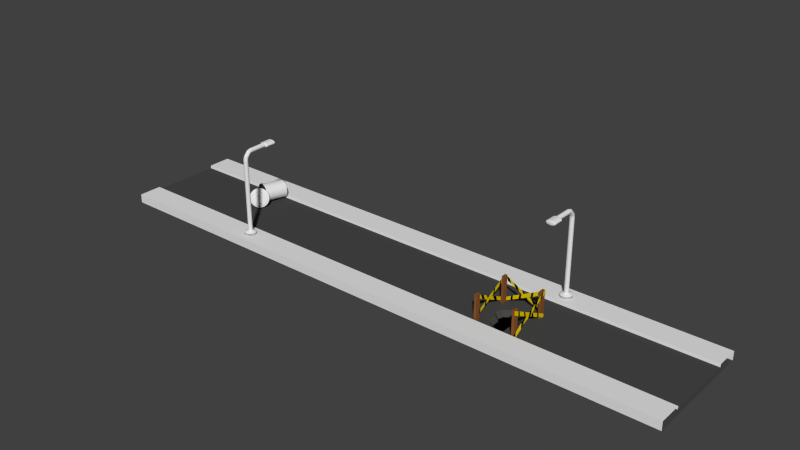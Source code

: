 # Source: ThirdTerrain.blend  (saved by Blender 2.70.0; exported with 4.5.12 LTS)
import bpy
from mathutils import Matrix  # noqa: F401  (used for matrix-valued properties, if any)

bpy.ops.wm.read_factory_settings(use_empty=True)
scene = bpy.context.scene
scene.name = 'Scene'

# ---- collections
col_collection_1 = bpy.data.collections.new('Collection 1'); scene.collection.children.link(col_collection_1)

# ---- materials (node trees are filled in below, after node groups)
mat_darkgray = bpy.data.materials.new('DarkGray')
mat_darkgray.alpha_threshold = 0.0
mat_darkgray.use_transparent_shadow = False
mat_darkgray.diffuse_color = (0.06372, 0.06372, 0.06372, 1.0)
mat_darkgray.roughness = 0.5
mat_darkgray.line_color = (0.0, 0.0, 0.0, 1.0)
mat_lightgray = bpy.data.materials.new('LightGray')
mat_lightgray.alpha_threshold = 0.0
mat_lightgray.use_transparent_shadow = False
mat_lightgray.specular_color = (0.2019, 0.2019, 0.2019)
mat_lightgray.roughness = 0.5
mat_lightgray.line_color = (0.0, 0.0, 0.0, 1.0)
mat_red = bpy.data.materials.new('Red')
mat_red.alpha_threshold = 0.0
mat_red.use_transparent_shadow = False
mat_red.diffuse_color = (0.4292, 0.006603, 0.0, 1.0)
mat_red.roughness = 0.5
mat_red.line_color = (0.0, 0.0, 0.0, 1.0)
mat_water = bpy.data.materials.new('Water')
mat_water.alpha_threshold = 0.0
mat_water.use_transparent_shadow = False
mat_water.diffuse_color = (0.01327, 0.6357, 0.8, 1.0)
mat_water.roughness = 0.5
mat_water.line_color = (0.0, 0.0, 0.0, 1.0)
mat_lightyellow = bpy.data.materials.new('LightYellow')
mat_lightyellow.alpha_threshold = 0.0
mat_lightyellow.use_transparent_shadow = False
mat_lightyellow.diffuse_color = (0.8, 0.5403, 0.07868, 1.0)
mat_lightyellow.roughness = 0.5
mat_lightyellow.line_color = (0.0, 0.0, 0.0, 1.0)
mat_blackter = bpy.data.materials.new('BlackTer')
mat_blackter.alpha_threshold = 0.0
mat_blackter.use_transparent_shadow = False
mat_blackter.diffuse_color = (0.001031, 0.0003053, 0.000943, 1.0)
mat_blackter.roughness = 0.5
mat_blackter.line_color = (0.0, 0.0, 0.0, 1.0)
mat_brownwood = bpy.data.materials.new('BrownWood')
mat_brownwood.alpha_threshold = 0.0
mat_brownwood.use_transparent_shadow = False
mat_brownwood.diffuse_color = (0.2396, 0.08718, 0.0256, 1.0)
mat_brownwood.roughness = 0.5
mat_brownwood.line_color = (0.0, 0.0, 0.0, 1.0)
mat_yellowdanger = bpy.data.materials.new('YellowDanger')
mat_yellowdanger.alpha_threshold = 0.0
mat_yellowdanger.use_transparent_shadow = False
mat_yellowdanger.diffuse_color = (0.8, 0.6, 0.0, 1.0)
mat_yellowdanger.roughness = 0.5
mat_yellowdanger.line_color = (0.0, 0.0, 0.0, 1.0)

# ---- material node trees

# ---- world
world_world = bpy.data.worlds.new('World'); scene.world = world_world
world_world.color = (0.05088, 0.05088, 0.05088)
world_world.use_sun_shadow = False
world_world.sun_shadow_jitter_overblur = 0.0
world_world.cycles.sampling_method = 'MANUAL'
world_world.cycles.sample_map_resolution = 256

# ---- meshes
me_cube = bpy.data.meshes.new('Cube')
me_cube.from_pydata([(-0.6428, 1.02, 6.611), (-0.6613, 0.4323, 6.932), (-0.6381, 1.009, 6.946), (-0.6566, 0.4206, 7.267), (-0.6329, 0.9957, 7.179), (-0.6514, 0.4076, 7.5), (-0.6273, 0.9819, 7.3), (-0.6458, 0.3939, 7.621), (-0.6216, 0.9679, 7.305), (-0.6401, 0.3799, 7.627), (-0.616, 0.9542, 7.194), (-0.6344, 0.3662, 7.516), (-0.6107, 0.9413, 6.971), (-0.6291, 0.3533, 7.293), (-0.6059, 0.9298, 6.645), (-0.6244, 0.3418, 6.966), (-0.6018, 0.92, 6.228), (-0.6203, 0.3319, 6.549), (-0.5986, 0.9123, 5.736), (-0.6171, 0.3243, 6.057), (-0.5963, 0.907, 5.188), (-0.6148, 0.319, 5.509), (-0.5952, 0.9044, 4.605), (-0.6136, 0.3164, 4.926), (-0.5951, 0.9045, 4.009), (-0.6136, 0.3165, 4.331), (-0.5961, 0.9074, 3.424), (-0.6146, 0.3194, 3.746), (-0.5983, 0.9128, 2.872), (-0.6168, 0.3248, 3.193), (-0.6014, 0.9207, 2.374), (-0.6199, 0.3327, 2.695), (-0.6054, 0.9307, 1.949), (-0.6239, 0.3427, 2.271), (-0.6101, 0.9424, 1.614), (-0.6286, 0.3544, 1.936), (-0.6154, 0.9554, 1.381), (-0.6339, 0.3673, 1.703), (-0.621, 0.9691, 1.26), (-0.6395, 0.3811, 1.581), (-0.6267, 0.9831, 1.255), (-0.6452, 0.3951, 1.576), (-0.6323, 0.9968, 1.366), (-0.6508, 0.4088, 1.687), (-0.6376, 1.01, 1.589), (-0.6561, 0.4217, 1.91), (-0.6424, 1.021, 1.915), (-0.6609, 0.4332, 2.236), (-0.6465, 1.031, 2.332), (-0.6649, 0.443, 2.654), (-0.6497, 1.039, 2.825), (-0.6682, 0.4507, 3.146), (-0.6519, 1.044, 3.373), (-0.6704, 0.456, 3.694), (-0.6531, 1.047, 3.956), (-0.6716, 0.4586, 4.277), (-0.6532, 1.046, 4.551), (-0.6716, 0.4585, 4.872), (-0.6521, 1.044, 5.136), (-0.6706, 0.4556, 5.457), (-0.65, 1.038, 5.688), (-0.6685, 0.4502, 6.009), (-0.6468, 1.03, 6.186), (-0.6653, 0.4423, 6.507), (-0.6632, 0.4342, 7.159), (-0.6581, 0.4213, 7.527), (-0.6523, 0.4071, 7.783), (-0.6462, 0.392, 7.916), (-0.6399, 0.3767, 7.922), (-0.6337, 0.3616, 7.8), (-0.6279, 0.3475, 7.555), (-0.6227, 0.3348, 7.197), (-0.6182, 0.324, 6.739), (-0.6146, 0.3156, 6.199), (-0.6122, 0.3098, 5.597), (-0.6109, 0.307, 4.958), (-0.6108, 0.3071, 4.304), (-0.612, 0.3102, 3.662), (-0.6143, 0.3162, 3.056), (-0.6178, 0.3249, 2.509), (-0.6222, 0.3358, 2.043), (-0.6273, 0.3486, 1.675), (-0.6331, 0.3629, 1.42), (-0.6392, 0.378, 1.287), (-0.6455, 0.3933, 1.281), (-0.6517, 0.4084, 1.403), (-0.6575, 0.4225, 1.647), (-0.6627, 0.4352, 2.006), (-0.6672, 0.446, 2.464), (-0.6707, 0.4544, 3.004), (-0.6732, 0.4601, 3.605), (-0.6745, 0.463, 4.245), (-0.6746, 0.4629, 4.899), (-0.6734, 0.4598, 5.541), (-0.6711, 0.4538, 6.147), (-0.6676, 0.4451, 6.693), (-0.6646, 0.3952, 7.157), (-0.6594, 0.3824, 7.525), (-0.6537, 0.3681, 7.78), (-0.6475, 0.3531, 7.913), (-0.6413, 0.3377, 7.919), (-0.6351, 0.3227, 7.797), (-0.6293, 0.3085, 7.553), (-0.624, 0.2958, 7.194), (-0.6196, 0.2851, 6.736), (-0.616, 0.2766, 6.196), (-0.6136, 0.2709, 5.595), (-0.6123, 0.268, 4.955), (-0.6122, 0.2681, 4.302), (-0.6134, 0.2713, 3.659), (-0.6157, 0.2773, 3.054), (-0.6191, 0.2859, 2.507), (-0.6235, 0.2968, 2.041), (-0.6287, 0.3097, 1.673), (-0.6345, 0.3239, 1.417), (-0.6406, 0.339, 1.284), (-0.6469, 0.3544, 1.278), (-0.653, 0.3694, 1.4), (-0.6589, 0.3835, 1.645), (-0.6641, 0.3962, 2.003), (-0.6686, 0.407, 2.461), (-0.6721, 0.4154, 3.001), (-0.6746, 0.4212, 3.603), (-0.6759, 0.4241, 4.243), (-0.6759, 0.4239, 4.896), (-0.6748, 0.4208, 5.538), (-0.6724, 0.4148, 6.144), (-0.669, 0.4062, 6.691), (1.0, 1.0, -1.0), (1.0, -1.0, -1.0), (-1.0, -1.0, -1.0), (-1.0, 1.0, -1.0), (1.0, 0.9891, 1.0), (1.0, -1.011, 1.0), (-1.001, -1.011, 1.0), (-1.001, 0.9891, 1.0), (1.0, 1.667, -1.0), (-1.0, 1.667, -1.0), (1.0, -1.667, -1.0), (-1.0, -1.667, -1.0), (1.0, -1.0, 2.0), (-1.0, -1.0, 2.0), (1.0, -1.667, 2.0), (-1.0, -1.667, 2.0), (1.0, 1.0, 2.0), (-1.0, 1.0, 2.0), (1.0, 1.667, 2.0), (-1.0, 1.667, 2.0), (0.4981, 1.142, 2.738), (0.4981, 1.142, 1.586), (0.4981, 1.142, 1.586), (0.4981, 1.142, 2.738), (0.4942, 1.145, 1.586), (0.4942, 1.145, 2.738), (0.4905, 1.154, 1.586), (0.4905, 1.154, 2.738), (0.487, 1.17, 1.586), (0.487, 1.17, 2.738), (0.484, 1.19, 1.586), (0.484, 1.19, 2.738), (0.4815, 1.216, 1.586), (0.4815, 1.216, 2.738), (0.4796, 1.245, 1.586), (0.4796, 1.245, 2.738), (0.4785, 1.276, 1.586), (0.4785, 1.276, 2.738), (0.4781, 1.308, 1.586), (0.4781, 1.308, 2.738), (0.4785, 1.341, 1.586), (0.4785, 1.341, 2.738), (0.4796, 1.372, 1.586), (0.4796, 1.372, 2.738), (0.4815, 1.401, 1.586), (0.4815, 1.401, 2.738), (0.484, 1.426, 1.586), (0.484, 1.426, 2.738), (0.487, 1.447, 1.586), (0.487, 1.447, 2.738), (0.4905, 1.462, 1.586), (0.4905, 1.462, 2.738), (0.4942, 1.472, 1.586), (0.4942, 1.472, 2.738), (0.4981, 1.475, 1.586), (0.4981, 1.475, 2.738), (0.502, 1.472, 1.586), (0.502, 1.472, 2.738), (0.5058, 1.462, 1.586), (0.5058, 1.462, 2.738), (0.5092, 1.447, 1.586), (0.5092, 1.447, 2.738), (0.5122, 1.426, 1.586), (0.5122, 1.426, 2.738), (0.5147, 1.401, 1.586), (0.5147, 1.401, 2.738), (0.5166, 1.372, 1.586), (0.5166, 1.372, 2.738), (0.5177, 1.341, 1.586), (0.5177, 1.341, 2.738), (0.5181, 1.308, 1.586), (0.5181, 1.308, 2.738), (0.5177, 1.276, 1.586), (0.5177, 1.276, 2.738), (0.5166, 1.245, 1.586), (0.5166, 1.245, 2.738), (0.5147, 1.216, 1.586), (0.5147, 1.216, 2.738), (0.5122, 1.19, 1.586), (0.5122, 1.19, 2.738), (0.5092, 1.17, 1.586), (0.5092, 1.17, 2.738), (0.5058, 1.154, 1.586), (0.5058, 1.154, 2.738), (0.502, 1.145, 1.586), (0.502, 1.145, 2.738), (0.4942, 1.145, 1.586), (0.4942, 1.145, 2.738), (0.4905, 1.154, 1.586), (0.4905, 1.154, 2.738), (0.487, 1.17, 1.586), (0.487, 1.17, 2.738), (0.484, 1.19, 1.586), (0.484, 1.19, 2.738), (0.4815, 1.216, 1.586), (0.4815, 1.216, 2.738), (0.4796, 1.245, 1.586), (0.4796, 1.245, 2.738), (0.4785, 1.276, 1.586), (0.4785, 1.276, 2.738), (0.4781, 1.308, 1.586), (0.4781, 1.308, 2.738), (0.4785, 1.341, 1.586), (0.4785, 1.341, 2.738), (0.4796, 1.372, 1.586), (0.4796, 1.372, 2.738), (0.4815, 1.401, 1.586), (0.4815, 1.401, 2.738), (0.484, 1.426, 1.586), (0.484, 1.426, 2.738), (0.487, 1.447, 1.586), (0.487, 1.447, 2.738), (0.4905, 1.462, 1.586), (0.4905, 1.462, 2.738), (0.4942, 1.472, 1.586), (0.4942, 1.472, 2.738), (0.4981, 1.475, 1.586), (0.4981, 1.475, 2.738), (0.502, 1.472, 1.586), (0.502, 1.472, 2.738), (0.5058, 1.462, 1.586), (0.5058, 1.462, 2.738), (0.5092, 1.447, 1.586), (0.5092, 1.447, 2.738), (0.5122, 1.426, 1.586), (0.5122, 1.426, 2.738), (0.5147, 1.401, 1.586), (0.5147, 1.401, 2.738), (0.5166, 1.372, 1.586), (0.5166, 1.372, 2.738), (0.5177, 1.341, 1.586), (0.5177, 1.341, 2.738), (0.5181, 1.308, 1.586), (0.5181, 1.308, 2.738), (0.5177, 1.276, 1.586), (0.5177, 1.276, 2.738), (0.5166, 1.245, 1.586), (0.5166, 1.245, 2.738), (0.5147, 1.216, 1.586), (0.5147, 1.216, 2.738), (0.5122, 1.19, 1.586), (0.5122, 1.19, 2.738), (0.5092, 1.17, 1.586), (0.5092, 1.17, 2.738), (0.5058, 1.154, 1.586), (0.5058, 1.154, 2.738), (0.502, 1.145, 1.586), (0.502, 1.145, 2.738), (0.4981, 1.247, 3.298), (0.4967, 1.248, 3.298), (0.4953, 1.252, 3.298), (0.494, 1.257, 3.298), (0.4929, 1.265, 3.298), (0.492, 1.274, 3.298), (0.4913, 1.285, 3.298), (0.4909, 1.296, 3.298), (0.4907, 1.308, 3.298), (0.4909, 1.32, 3.298), (0.4913, 1.332, 3.298), (0.492, 1.343, 3.298), (0.4929, 1.352, 3.298), (0.494, 1.359, 3.298), (0.4953, 1.365, 3.298), (0.4967, 1.369, 3.298), (0.4981, 1.37, 3.298), (0.4995, 1.369, 3.298), (0.5009, 1.365, 3.298), (0.5022, 1.359, 3.298), (0.5033, 1.352, 3.298), (0.5042, 1.343, 3.298), (0.5049, 1.332, 3.298), (0.5053, 1.32, 3.298), (0.5055, 1.308, 3.298), (0.5053, 1.296, 3.298), (0.5049, 1.285, 3.298), (0.5042, 1.274, 3.298), (0.5033, 1.265, 3.298), (0.5022, 1.257, 3.298), (0.5009, 1.252, 3.298), (0.4995, 1.248, 3.298), (0.4981, 1.247, 25.79), (0.4967, 1.248, 25.79), (0.4953, 1.252, 25.79), (0.494, 1.257, 25.79), (0.4929, 1.265, 25.79), (0.492, 1.274, 25.79), (0.4913, 1.285, 25.79), (0.4909, 1.296, 25.79), (0.4907, 1.308, 25.79), (0.4909, 1.32, 25.79), (0.4913, 1.332, 25.79), (0.492, 1.343, 25.79), (0.4929, 1.352, 25.79), (0.494, 1.359, 25.79), (0.4953, 1.365, 25.79), (0.4967, 1.369, 25.79), (0.4981, 1.37, 25.79), (0.4995, 1.369, 25.79), (0.5009, 1.365, 25.79), (0.5022, 1.359, 25.79), (0.5033, 1.352, 25.79), (0.5042, 1.343, 25.79), (0.5049, 1.332, 25.79), (0.5053, 1.32, 25.79), (0.5055, 1.308, 25.79), (0.5053, 1.296, 25.79), (0.5049, 1.285, 25.79), (0.5042, 1.274, 25.79), (0.5033, 1.265, 25.79), (0.5022, 1.257, 25.79), (0.5009, 1.252, 25.79), (0.4995, 1.248, 25.79), (0.4981, 1.248, 27.52), (0.4967, 1.249, 27.53), (0.4953, 1.253, 27.53), (0.494, 1.258, 27.55), (0.4929, 1.266, 27.57), (0.492, 1.275, 27.59), (0.4913, 1.285, 27.62), (0.4909, 1.297, 27.65), (0.4907, 1.308, 27.68), (0.4909, 1.32, 27.71), (0.4913, 1.331, 27.74), (0.492, 1.342, 27.76), (0.4929, 1.351, 27.79), (0.494, 1.358, 27.81), (0.4953, 1.364, 27.82), (0.4967, 1.367, 27.83), (0.4981, 1.368, 27.83), (0.4995, 1.367, 27.83), (0.5009, 1.364, 27.82), (0.5022, 1.358, 27.81), (0.5033, 1.351, 27.79), (0.5042, 1.342, 27.76), (0.5049, 1.331, 27.74), (0.5053, 1.32, 27.71), (0.5055, 1.308, 27.68), (0.5053, 1.297, 27.65), (0.5049, 1.285, 27.62), (0.5042, 1.275, 27.59), (0.5033, 1.266, 27.57), (0.5022, 1.258, 27.55), (0.5009, 1.253, 27.53), (0.4995, 1.249, 27.53), (0.4981, 1.244, 28.19), (0.4967, 1.245, 28.19), (0.4953, 1.248, 28.22), (0.494, 1.252, 28.27), (0.4929, 1.258, 28.33), (0.492, 1.265, 28.4), (0.4913, 1.273, 28.48), (0.4909, 1.282, 28.57), (0.4907, 1.291, 28.67), (0.4909, 1.3, 28.76), (0.4913, 1.309, 28.85), (0.492, 1.317, 28.93), (0.4929, 1.324, 29.0), (0.494, 1.33, 29.06), (0.4953, 1.334, 29.11), (0.4967, 1.337, 29.14), (0.4981, 1.337, 29.15), (0.4995, 1.337, 29.14), (0.5009, 1.334, 29.11), (0.5022, 1.33, 29.06), (0.5033, 1.324, 29.0), (0.5042, 1.317, 28.93), (0.5049, 1.309, 28.85), (0.5053, 1.3, 28.76), (0.5055, 1.291, 28.67), (0.5053, 1.282, 28.57), (0.5049, 1.273, 28.48), (0.5042, 1.265, 28.4), (0.5033, 1.258, 28.33), (0.5022, 1.252, 28.27), (0.5009, 1.248, 28.22), (0.4995, 1.245, 28.19), (0.4981, 1.176, 29.29), (0.4967, 1.177, 29.31), (0.4953, 1.178, 29.35), (0.494, 1.18, 29.41), (0.4929, 1.182, 29.5), (0.492, 1.185, 29.6), (0.4913, 1.188, 29.73), (0.4909, 1.192, 29.86), (0.4907, 1.196, 29.99), (0.4909, 1.2, 30.13), (0.4913, 1.204, 30.26), (0.492, 1.207, 30.38), (0.4929, 1.21, 30.49), (0.494, 1.213, 30.57), (0.4953, 1.215, 30.64), (0.4967, 1.216, 30.68), (0.4981, 1.216, 30.69), (0.4995, 1.216, 30.68), (0.5009, 1.215, 30.64), (0.5022, 1.213, 30.57), (0.5033, 1.21, 30.49), (0.5042, 1.207, 30.38), (0.5049, 1.204, 30.26), (0.5053, 1.2, 30.13), (0.5055, 1.196, 29.99), (0.5053, 1.192, 29.86), (0.5049, 1.188, 29.73), (0.5042, 1.185, 29.6), (0.5033, 1.182, 29.5), (0.5022, 1.18, 29.41), (0.5009, 1.178, 29.35), (0.4995, 1.177, 29.31), (0.4981, 1.122, 29.54), (0.4967, 1.122, 29.55), (0.4953, 1.122, 29.59), (0.494, 1.122, 29.66), (0.4929, 1.122, 29.75), (0.492, 1.122, 29.86), (0.4913, 1.122, 29.99), (0.4909, 1.122, 30.13), (0.4907, 1.122, 30.27), (0.4909, 1.122, 30.42), (0.4913, 1.122, 30.56), (0.492, 1.122, 30.68), (0.4929, 1.122, 30.8), (0.494, 1.122, 30.89), (0.4953, 1.122, 30.96), (0.4967, 1.122, 31.0), (0.4981, 1.122, 31.01), (0.4995, 1.122, 31.0), (0.5009, 1.122, 30.96), (0.5022, 1.122, 30.89), (0.5033, 1.122, 30.8), (0.5042, 1.122, 30.68), (0.5049, 1.122, 30.56), (0.5053, 1.122, 30.42), (0.5055, 1.122, 30.27), (0.5053, 1.122, 30.13), (0.5049, 1.122, 29.99), (0.5042, 1.122, 29.86), (0.5033, 1.122, 29.75), (0.5022, 1.122, 29.66), (0.5009, 1.122, 29.59), (0.4995, 1.122, 29.55), (0.4981, 0.6541, 29.59), (0.4967, 0.6541, 29.61), (0.4953, 0.6541, 29.65), (0.494, 0.6541, 29.72), (0.4929, 0.6541, 29.81), (0.492, 0.6541, 29.92), (0.4913, 0.6541, 30.05), (0.4909, 0.6542, 30.19), (0.4907, 0.6542, 30.33), (0.4909, 0.6542, 30.47), (0.4913, 0.6543, 30.61), (0.492, 0.6543, 30.74), (0.4929, 0.6543, 30.85), (0.494, 0.6543, 30.94), (0.4953, 0.6544, 31.01), (0.4967, 0.6544, 31.05), (0.4981, 0.6544, 31.07), (0.4995, 0.6544, 31.05), (0.5009, 0.6544, 31.01), (0.5022, 0.6543, 30.94), (0.5033, 0.6543, 30.85), (0.5042, 0.6543, 30.74), (0.5049, 0.6543, 30.61), (0.5053, 0.6542, 30.47), (0.5055, 0.6542, 30.33), (0.5053, 0.6542, 30.19), (0.5049, 0.6541, 30.05), (0.5042, 0.6541, 29.92), (0.5033, 0.6541, 29.81), (0.5022, 0.6541, 29.72), (0.5009, 0.6541, 29.65), (0.4995, 0.6541, 29.61), (0.4981, 0.6308, 29.59), (0.495, 0.6308, 29.61), (0.4921, 0.6308, 29.65), (0.4893, 0.6308, 29.72), (0.4869, 0.6309, 29.81), (0.485, 0.6309, 29.92), (0.4835, 0.6309, 30.05), (0.4826, 0.6309, 30.19), (0.4823, 0.631, 30.33), (0.4826, 0.631, 30.47), (0.4835, 0.631, 30.61), (0.485, 0.6311, 30.74), (0.4869, 0.6311, 30.85), (0.4893, 0.6311, 30.94), (0.4921, 0.6311, 31.01), (0.495, 0.6311, 31.05), (0.4981, 0.6311, 31.07), (0.5012, 0.6311, 31.05), (0.5042, 0.6311, 31.01), (0.5069, 0.6311, 30.94), (0.5093, 0.6311, 30.85), (0.5112, 0.6311, 30.74), (0.5127, 0.631, 30.61), (0.5136, 0.631, 30.47), (0.5139, 0.631, 30.33), (0.5136, 0.6309, 30.19), (0.5127, 0.6309, 30.05), (0.5112, 0.6309, 29.92), (0.5093, 0.6309, 29.81), (0.5069, 0.6308, 29.72), (0.5042, 0.6308, 29.65), (0.5012, 0.6308, 29.61), (0.4981, 0.365, 29.6), (0.495, 0.365, 29.61), (0.4921, 0.365, 29.65), (0.4893, 0.365, 29.72), (0.4869, 0.365, 29.81), (0.485, 0.365, 29.93), (0.4835, 0.3651, 30.05), (0.4826, 0.3651, 30.19), (0.4823, 0.3651, 30.34), (0.4826, 0.3652, 30.48), (0.4835, 0.3652, 30.62), (0.485, 0.3652, 30.75), (0.4869, 0.3652, 30.86), (0.4893, 0.3653, 30.95), (0.4921, 0.3653, 31.02), (0.495, 0.3653, 31.06), (0.4981, 0.3653, 31.07), (0.5012, 0.3653, 31.06), (0.5042, 0.3653, 31.02), (0.5069, 0.3653, 30.95), (0.5093, 0.3652, 30.86), (0.5112, 0.3652, 30.75), (0.5127, 0.3652, 30.62), (0.5136, 0.3652, 30.48), (0.5139, 0.3651, 30.34), (0.5136, 0.3651, 30.19), (0.5127, 0.3651, 30.05), (0.5112, 0.365, 29.93), (0.5093, 0.365, 29.81), (0.5069, 0.365, 29.72), (0.5042, 0.365, 29.65), (0.5012, 0.365, 29.61), (0.4981, 0.3476, 29.71), (0.4955, 0.3476, 29.72), (0.493, 0.3477, 29.76), (0.4907, 0.3477, 29.82), (0.4886, 0.3477, 29.89), (0.487, 0.3477, 29.99), (0.4857, 0.3477, 30.1), (0.485, 0.3478, 30.21), (0.4847, 0.3478, 30.34), (0.485, 0.3478, 30.46), (0.4857, 0.3478, 30.58), (0.487, 0.3479, 30.68), (0.4886, 0.3479, 30.78), (0.4907, 0.3479, 30.86), (0.493, 0.3479, 30.91), (0.4955, 0.3479, 30.95), (0.4981, 0.3479, 30.96), (0.5007, 0.3479, 30.95), (0.5032, 0.3479, 30.91), (0.5055, 0.3479, 30.86), (0.5076, 0.3479, 30.78), (0.5092, 0.3479, 30.68), (0.5105, 0.3478, 30.58), (0.5112, 0.3478, 30.46), (0.5115, 0.3478, 30.34), (0.5112, 0.3478, 30.21), (0.5105, 0.3477, 30.1), (0.5092, 0.3477, 29.99), (0.5076, 0.3477, 29.89), (0.5055, 0.3477, 29.82), (0.5032, 0.3477, 29.76), (0.5007, 0.3476, 29.72), (0.4981, 0.3376, 30.25), (0.4977, 0.3376, 30.25), (0.4974, 0.3376, 30.26), (0.4971, 0.3376, 30.26), (0.4968, 0.3376, 30.28), (0.4966, 0.3376, 30.29), (0.4964, 0.3376, 30.3), (0.4963, 0.3376, 30.32), (0.4962, 0.3376, 30.34), (0.4963, 0.3376, 30.35), (0.4964, 0.3376, 30.37), (0.4966, 0.3376, 30.39), (0.4968, 0.3376, 30.4), (0.4971, 0.3377, 30.41), (0.4974, 0.3377, 30.42), (0.4977, 0.3377, 30.42), (0.4981, 0.3377, 30.42), (0.4985, 0.3377, 30.42), (0.4988, 0.3377, 30.42), (0.4991, 0.3377, 30.41), (0.4994, 0.3376, 30.4), (0.4997, 0.3376, 30.39), (0.4998, 0.3376, 30.37), (0.4999, 0.3376, 30.35), (0.5, 0.3376, 30.34), (0.4999, 0.3376, 30.32), (0.4998, 0.3376, 30.3), (0.4997, 0.3376, 30.29), (0.4994, 0.3376, 30.28), (0.4991, 0.3376, 30.26), (0.4988, 0.3376, 30.26), (0.4985, 0.3376, 30.25), (0.4999, 0.5029, 28.98), (0.5018, 0.507, 29.03), (0.5035, 0.5107, 29.13), (0.5051, 0.514, 29.26), (0.5063, 0.5167, 29.41), (0.5072, 0.5187, 29.59), (0.5078, 0.5199, 29.78), (0.4998, 0.507, 28.98), (0.5016, 0.5149, 29.03), (0.5032, 0.5223, 29.13), (0.5047, 0.5288, 29.26), (0.5058, 0.5341, 29.41), (0.5067, 0.538, 29.59), (0.5072, 0.5404, 29.78), (0.4996, 0.5107, 28.98), (0.5012, 0.5223, 29.03), (0.5027, 0.533, 29.13), (0.504, 0.5424, 29.26), (0.505, 0.5501, 29.41), (0.5058, 0.5558, 29.59), (0.5063, 0.5593, 29.78), (0.4994, 0.514, 28.98), (0.5007, 0.5288, 29.03), (0.502, 0.5424, 29.13), (0.5031, 0.5543, 29.26), (0.504, 0.5641, 29.41), (0.5047, 0.5713, 29.59), (0.5051, 0.5758, 29.78), (0.4991, 0.5167, 28.98), (0.5002, 0.5341, 29.03), (0.5011, 0.5501, 29.13), (0.502, 0.5641, 29.26), (0.5027, 0.5756, 29.41), (0.5032, 0.5841, 29.59), (0.5035, 0.5894, 29.78), (0.4987, 0.5187, 28.98), (0.4995, 0.538, 29.03), (0.5002, 0.5558, 29.13), (0.5007, 0.5713, 29.26), (0.5012, 0.5841, 29.41), (0.5016, 0.5936, 29.59), (0.5018, 0.5995, 29.78), (0.4984, 0.5199, 28.98), (0.4987, 0.5404, 29.03), (0.4991, 0.5593, 29.13), (0.4994, 0.5758, 29.26), (0.4996, 0.5894, 29.41), (0.4998, 0.5995, 29.59), (0.4999, 0.6057, 29.78), (0.498, 0.5204, 28.98), (0.498, 0.5412, 29.03), (0.498, 0.5605, 29.13), (0.498, 0.5773, 29.26), (0.498, 0.5912, 29.41), (0.498, 0.6015, 29.59), (0.498, 0.6078, 29.78), (0.4976, 0.5199, 28.98), (0.4972, 0.5404, 29.03), (0.4969, 0.5593, 29.13), (0.4966, 0.5758, 29.26), (0.4963, 0.5894, 29.41), (0.4961, 0.5995, 29.59), (0.496, 0.6057, 29.78), (0.4972, 0.5187, 28.98), (0.4965, 0.538, 29.03), (0.4958, 0.5558, 29.13), (0.4952, 0.5713, 29.26), (0.4947, 0.5841, 29.41), (0.4944, 0.5936, 29.59), (0.4941, 0.5995, 29.78), (0.498, 0.4986, 28.96), (0.4969, 0.5167, 28.98), (0.4958, 0.5341, 29.03), (0.4948, 0.5501, 29.13), (0.494, 0.5641, 29.26), (0.4933, 0.5756, 29.41), (0.4927, 0.5841, 29.59), (0.4924, 0.5894, 29.78), (0.4966, 0.514, 28.98), (0.4952, 0.5288, 29.03), (0.494, 0.5424, 29.13), (0.4929, 0.5543, 29.26), (0.492, 0.5641, 29.41), (0.4913, 0.5713, 29.59), (0.4909, 0.5758, 29.78), (0.4963, 0.5107, 28.98), (0.4947, 0.5223, 29.03), (0.4933, 0.533, 29.13), (0.492, 0.5424, 29.26), (0.4909, 0.5501, 29.41), (0.4901, 0.5558, 29.59), (0.4897, 0.5593, 29.78), (0.4961, 0.507, 28.98), (0.4944, 0.5149, 29.03), (0.4927, 0.5223, 29.13), (0.4913, 0.5288, 29.26), (0.4901, 0.5341, 29.41), (0.4893, 0.538, 29.59), (0.4887, 0.5404, 29.78), (0.496, 0.5029, 28.98), (0.4941, 0.507, 29.03), (0.4924, 0.5107, 29.13), (0.4909, 0.514, 29.26), (0.4897, 0.5167, 29.41), (0.4887, 0.5187, 29.59), (0.4882, 0.5199, 29.78), (0.496, 0.4986, 28.98), (0.4941, 0.4986, 29.03), (0.4923, 0.4986, 29.13), (0.4908, 0.4986, 29.26), (0.4895, 0.4986, 29.41), (0.4885, 0.4986, 29.59), (0.488, 0.4986, 29.78), (0.496, 0.4944, 28.98), (0.4941, 0.4903, 29.03), (0.4924, 0.4866, 29.13), (0.4909, 0.4833, 29.26), (0.4897, 0.4806, 29.41), (0.4887, 0.4786, 29.59), (0.4882, 0.4774, 29.78), (0.4961, 0.4903, 28.98), (0.4944, 0.4824, 29.03), (0.4927, 0.475, 29.13), (0.4913, 0.4685, 29.26), (0.4901, 0.4632, 29.41), (0.4893, 0.4593, 29.59), (0.4887, 0.4569, 29.78), (0.4963, 0.4866, 28.98), (0.4947, 0.475, 29.03), (0.4933, 0.4643, 29.13), (0.492, 0.4549, 29.26), (0.4909, 0.4472, 29.41), (0.4901, 0.4415, 29.59), (0.4897, 0.438, 29.78), (0.4966, 0.4833, 28.98), (0.4952, 0.4685, 29.03), (0.494, 0.4549, 29.13), (0.4929, 0.443, 29.26), (0.492, 0.4332, 29.41), (0.4913, 0.4259, 29.59), (0.4909, 0.4215, 29.78), (0.4969, 0.4806, 28.98), (0.4958, 0.4632, 29.03), (0.4948, 0.4472, 29.13), (0.494, 0.4332, 29.26), (0.4933, 0.4217, 29.41), (0.4927, 0.4132, 29.59), (0.4924, 0.4079, 29.78), (0.4972, 0.4786, 28.98), (0.4965, 0.4593, 29.03), (0.4958, 0.4415, 29.13), (0.4952, 0.4259, 29.26), (0.4947, 0.4132, 29.41), (0.4944, 0.4037, 29.59), (0.4941, 0.3978, 29.78), (0.4976, 0.4774, 28.98), (0.4972, 0.4569, 29.03), (0.4969, 0.438, 29.13), (0.4966, 0.4215, 29.26), (0.4963, 0.4079, 29.41), (0.4961, 0.3978, 29.59), (0.496, 0.3916, 29.78), (0.498, 0.4769, 28.98), (0.498, 0.4561, 29.03), (0.498, 0.4368, 29.13), (0.498, 0.42, 29.26), (0.498, 0.4061, 29.41), (0.498, 0.3958, 29.59), (0.498, 0.3895, 29.78), (0.4984, 0.4774, 28.98), (0.4987, 0.4569, 29.03), (0.4991, 0.438, 29.13), (0.4994, 0.4215, 29.26), (0.4996, 0.4079, 29.41), (0.4998, 0.3978, 29.59), (0.4999, 0.3916, 29.78), (0.4987, 0.4786, 28.98), (0.4995, 0.4593, 29.03), (0.5002, 0.4415, 29.13), (0.5007, 0.4259, 29.26), (0.5012, 0.4132, 29.41), (0.5016, 0.4037, 29.59), (0.5018, 0.3978, 29.78), (0.4991, 0.4806, 28.98), (0.5002, 0.4632, 29.03), (0.5011, 0.4472, 29.13), (0.502, 0.4332, 29.26), (0.5027, 0.4217, 29.41), (0.5032, 0.4132, 29.59), (0.5035, 0.4079, 29.78), (0.4994, 0.4833, 28.98), (0.5007, 0.4685, 29.03), (0.502, 0.4549, 29.13), (0.5031, 0.443, 29.26), (0.504, 0.4332, 29.41), (0.5047, 0.4259, 29.59), (0.5051, 0.4215, 29.78), (0.4996, 0.4866, 28.98), (0.5012, 0.475, 29.03), (0.5027, 0.4643, 29.13), (0.504, 0.4549, 29.26), (0.505, 0.4472, 29.41), (0.5058, 0.4415, 29.59), (0.5063, 0.438, 29.78), (0.4998, 0.4903, 28.98), (0.5016, 0.4824, 29.03), (0.5032, 0.475, 29.13), (0.5047, 0.4685, 29.26), (0.5058, 0.4632, 29.41), (0.5067, 0.4593, 29.59), (0.5072, 0.4569, 29.78), (0.4999, 0.4944, 28.98), (0.5018, 0.4903, 29.03), (0.5035, 0.4866, 29.13), (0.5051, 0.4833, 29.26), (0.5063, 0.4806, 29.41), (0.5072, 0.4786, 29.59), (0.5078, 0.4774, 29.78), (0.5, 0.4986, 28.98), (0.5019, 0.4986, 29.03), (0.5037, 0.4986, 29.13), (0.5052, 0.4987, 29.26), (0.5065, 0.4987, 29.41), (0.5074, 0.4987, 29.59), (0.508, 0.4987, 29.78), (-0.4952, -0.6566, 31.05), (-0.4966, -1.178, 29.29), (-0.498, -1.247, 28.19), (-0.4994, -1.25, 28.22), (-0.5007, -1.254, 28.27), (-0.5018, -1.26, 28.33), (-0.5027, -1.267, 28.4), (-0.5034, -1.275, 28.48), (-0.5038, -1.284, 28.57), (-0.4966, -1.246, 28.19), (-0.498, -1.252, 27.53), (-0.4994, -1.255, 27.53), (-0.5007, -1.261, 27.55), (-0.5018, -1.268, 27.57), (-0.5027, -1.277, 27.59), (-0.5034, -1.288, 27.62), (-0.4938, -0.6565, 31.01), (-0.4925, -0.6565, 30.94), (-0.504, -1.293, 28.67), (-0.5038, -1.302, 28.76), (-0.5034, -1.311, 28.85), (-0.5027, -1.319, 28.93), (-0.5018, -1.326, 29.0), (-0.5007, -1.332, 29.06), (-0.4994, -1.336, 29.11), (-0.498, -1.339, 29.14), (-0.5038, -1.299, 27.65), (-0.504, -1.311, 27.68), (-0.5038, -1.322, 27.71), (-0.5034, -1.334, 27.74), (-0.5027, -1.344, 27.76), (-0.5018, -1.353, 27.79), (-0.5007, -1.361, 27.81), (-0.4914, -0.6565, 30.85), (-0.4905, -0.6565, 30.74), (-0.4966, -1.34, 29.15), (-0.4951, -1.339, 29.14), (-0.4938, -1.336, 29.11), (-0.4925, -1.332, 29.06), (-0.4914, -1.326, 29.0), (-0.4905, -1.319, 28.93), (-0.4898, -1.311, 28.85), (-0.4893, -1.302, 28.76), (-0.4994, -1.366, 27.82), (-0.498, -1.37, 27.83), (-0.4966, -1.371, 27.83), (-0.4951, -1.37, 27.83), (-0.4938, -1.366, 27.82), (-0.4925, -1.361, 27.81), (-0.4914, -1.353, 27.79), (-0.4898, -0.6565, 30.61), (-0.4893, -0.6564, 30.47), (-0.4892, -1.293, 28.67), (-0.4893, -1.284, 28.57), (-0.4898, -1.275, 28.48), (-0.4905, -1.267, 28.4), (-0.4914, -1.26, 28.33), (-0.4925, -1.254, 28.27), (-0.4938, -1.25, 28.22), (-0.4951, -1.247, 28.19), (-0.4905, -1.344, 27.76), (-0.4898, -1.334, 27.74), (-0.4893, -1.322, 27.71), (-0.4892, -1.311, 27.68), (-0.4893, -1.299, 27.65), (-0.4898, -1.288, 27.62), (-0.4905, -1.277, 27.59), (-0.4892, -0.6564, 30.33), (-0.4893, -0.6564, 30.19), (-0.4914, -1.268, 27.57), (-0.4925, -1.261, 27.55), (-0.4938, -1.255, 27.53), (-0.4951, -1.252, 27.53), (-0.4966, -1.25, 27.52), (-0.498, -1.25, 25.79), (-0.4994, -1.254, 25.79), (-0.4898, -0.6563, 30.05), (-0.4905, -0.6563, 29.92), (-0.5007, -1.259, 25.79), (-0.5018, -1.267, 25.79), (-0.5027, -1.276, 25.79), (-0.5034, -1.287, 25.79), (-0.5038, -1.299, 25.79), (-0.504, -1.311, 25.79), (-0.5038, -1.323, 25.79), (-0.4914, -0.6563, 29.81), (-0.4925, -0.6563, 29.72), (-0.5034, -1.334, 25.79), (-0.5027, -1.345, 25.79), (-0.5018, -1.354, 25.79), (-0.5007, -1.362, 25.79), (-0.4994, -1.367, 25.79), (-0.498, -1.371, 25.79), (-0.4966, -1.372, 25.79), (-0.4938, -0.6563, 29.65), (-0.4952, -0.6563, 29.61), (-0.4951, -1.371, 25.79), (-0.4938, -1.367, 25.79), (-0.4925, -1.362, 25.79), (-0.4914, -1.354, 25.79), (-0.4905, -1.345, 25.79), (-0.4898, -1.334, 25.79), (-0.4893, -1.323, 25.79), (-0.4966, -0.6562, 29.59), (-0.498, -1.124, 29.55), (-0.4892, -1.311, 25.79), (-0.4893, -1.299, 25.79), (-0.4898, -1.287, 25.79), (-0.4905, -1.276, 25.79), (-0.4914, -1.267, 25.79), (-0.4925, -1.259, 25.79), (-0.4938, -1.254, 25.79), (-0.4994, -1.124, 29.59), (-0.5007, -1.124, 29.66), (-0.4951, -1.25, 25.79), (-0.4966, -1.249, 25.79), (-0.498, -1.25, 3.298), (-0.4994, -1.254, 3.298), (-0.5007, -1.259, 3.298), (-0.5018, -1.267, 3.298), (-0.5027, -1.276, 3.298), (-0.5018, -1.124, 29.75), (-0.5027, -1.124, 29.86), (-0.5034, -1.287, 3.298), (-0.5038, -1.299, 3.298), (-0.504, -1.311, 3.298), (-0.5038, -1.323, 3.298), (-0.5034, -1.334, 3.298), (-0.5027, -1.345, 3.298), (-0.5018, -1.354, 3.298), (-0.5034, -1.124, 29.99), (-0.5038, -1.124, 30.13), (-0.5007, -1.362, 3.298), (-0.4994, -1.367, 3.298), (-0.498, -1.371, 3.298), (-0.4966, -1.372, 3.298), (-0.4951, -1.371, 3.298), (-0.4938, -1.367, 3.298), (-0.4925, -1.362, 3.298), (-0.504, -1.124, 30.27), (-0.5038, -1.124, 30.42), (-0.4914, -1.354, 3.298), (-0.4905, -1.345, 3.298), (-0.4898, -1.334, 3.298), (-0.4893, -1.323, 3.298), (-0.4892, -1.311, 3.298), (-0.4893, -1.299, 3.298), (-0.4898, -1.287, 3.298), (-0.5034, -1.124, 30.56), (-0.5027, -1.124, 30.68), (-0.4905, -1.276, 3.298), (-0.4914, -1.267, 3.298), (-0.4925, -1.259, 3.298), (-0.4938, -1.254, 3.298), (-0.4951, -1.25, 3.298), (-0.4966, -1.249, 3.298), (-0.5005, -1.147, 2.738), (-0.5018, -1.124, 30.8), (-0.5007, -1.124, 30.89), (-0.5005, -1.147, 1.586), (-0.5042, -1.157, 2.738), (-0.5042, -1.157, 1.586), (-0.5077, -1.172, 2.738), (-0.5077, -1.172, 1.586), (-0.5107, -1.193, 2.738), (-0.5107, -1.193, 1.586), (-0.4994, -1.124, 30.96), (-0.498, -1.124, 31.0), (-0.5132, -1.218, 2.738), (-0.5132, -1.218, 1.586), (-0.5151, -1.247, 2.738), (-0.5151, -1.247, 1.586), (-0.5162, -1.278, 2.738), (-0.5162, -1.278, 1.586), (-0.5166, -1.311, 2.738), (-0.4966, -1.124, 31.01), (-0.4951, -1.124, 31.0), (-0.5166, -1.311, 1.586), (-0.5162, -1.343, 2.738), (-0.5162, -1.343, 1.586), (-0.5151, -1.374, 2.738), (-0.5151, -1.374, 1.586), (-0.5132, -1.403, 2.738), (-0.5132, -1.403, 1.586), (-0.4938, -1.124, 30.96), (-0.4925, -1.124, 30.89), (-0.5107, -1.428, 2.738), (-0.5107, -1.428, 1.586), (-0.5077, -1.449, 2.738), (-0.5077, -1.449, 1.586), (-0.5042, -1.465, 2.738), (-0.5042, -1.465, 1.586), (-0.5005, -1.474, 2.738), (-0.4914, -1.124, 30.8), (-0.4905, -1.124, 30.68), (-0.5005, -1.474, 1.586), (-0.4966, -1.477, 2.738), (-0.4966, -1.477, 1.586), (-0.4927, -1.474, 2.738), (-0.4927, -1.474, 1.586), (-0.4889, -1.465, 2.738), (-0.4889, -1.465, 1.586), (-0.4898, -1.124, 30.56), (-0.4893, -1.124, 30.42), (-0.4855, -1.449, 2.738), (-0.4855, -1.449, 1.586), (-0.4824, -1.428, 2.738), (-0.4824, -1.428, 1.586), (-0.48, -1.403, 2.738), (-0.48, -1.403, 1.586), (-0.4781, -1.374, 2.738), (-0.4892, -1.124, 30.27), (-0.4893, -1.124, 30.13), (-0.4781, -1.374, 1.586), (-0.477, -1.343, 2.738), (-0.477, -1.343, 1.586), (-0.4766, -1.311, 2.738), (-0.4766, -1.311, 1.586), (-0.477, -1.278, 2.738), (-0.477, -1.278, 1.586), (-0.4898, -1.124, 29.99), (-0.4905, -1.124, 29.86), (-0.4781, -1.247, 2.738), (-0.4781, -1.247, 1.586), (-0.48, -1.218, 2.738), (-0.48, -1.218, 1.586), (-0.4824, -1.193, 2.738), (-0.4824, -1.193, 1.586), (-0.4855, -1.172, 2.738), (-0.4855, -1.172, 1.586), (-0.4914, -1.124, 29.75), (-0.4889, -1.157, 2.738), (-0.4889, -1.157, 1.586), (-0.4927, -1.147, 2.738), (-0.4927, -1.147, 1.586), (-0.5005, -1.147, 2.738), (-0.5005, -1.147, 1.586), (-0.5042, -1.157, 2.738), (-0.4925, -1.124, 29.66), (-0.4938, -1.124, 29.59), (-0.5042, -1.157, 1.586), (-0.5077, -1.172, 2.738), (-0.5077, -1.172, 1.586), (-0.5107, -1.193, 2.738), (-0.5107, -1.193, 1.586), (-0.5132, -1.218, 2.738), (-0.5132, -1.218, 1.586), (-0.4951, -1.124, 29.55), (-0.4966, -1.124, 29.54), (-0.5151, -1.247, 2.738), (-0.5151, -1.247, 1.586), (-0.5162, -1.278, 2.738), (-0.5162, -1.278, 1.586), (-0.5166, -1.311, 2.738), (-0.5166, -1.311, 1.586), (-0.5162, -1.343, 2.738), (-0.498, -1.179, 29.31), (-0.4994, -1.18, 29.35), (-0.5162, -1.343, 1.586), (-0.5151, -1.374, 2.738), (-0.5151, -1.374, 1.586), (-0.5132, -1.403, 2.738), (-0.5132, -1.403, 1.586), (-0.5107, -1.428, 2.738), (-0.5107, -1.428, 1.586), (-0.5007, -1.182, 29.41), (-0.5018, -1.184, 29.5), (-0.5077, -1.449, 2.738), (-0.5077, -1.449, 1.586), (-0.5042, -1.465, 2.738), (-0.5042, -1.465, 1.586), (-0.5005, -1.474, 2.738), (-0.5005, -1.474, 1.586), (-0.4966, -1.477, 2.738), (-0.5027, -1.187, 29.6), (-0.5034, -1.191, 29.73), (-0.4966, -1.477, 1.586), (-0.4927, -1.474, 2.738), (-0.4927, -1.474, 1.586), (-0.4889, -1.465, 2.738), (-0.4889, -1.465, 1.586), (-0.4855, -1.449, 2.738), (-0.4855, -1.449, 1.586), (-0.5038, -1.194, 29.86), (-0.504, -1.198, 29.99), (-0.4824, -1.428, 2.738), (-0.4824, -1.428, 1.586), (-0.48, -1.403, 2.738), (-0.48, -1.403, 1.586), (-0.4781, -1.374, 2.738), (-0.4781, -1.374, 1.586), (-0.477, -1.343, 2.738), (-0.5038, -1.202, 30.13), (-0.5034, -1.206, 30.26), (-0.477, -1.343, 1.586), (-0.4766, -1.311, 2.738), (-0.4766, -1.311, 1.586), (-0.477, -1.278, 2.738), (-0.477, -1.278, 1.586), (-0.4781, -1.247, 2.738), (-0.4781, -1.247, 1.586), (-0.5027, -1.209, 30.38), (-0.48, -1.218, 2.738), (-0.48, -1.218, 1.586), (-0.4824, -1.193, 2.738), (-0.4824, -1.193, 1.586), (-0.4855, -1.172, 2.738), (-0.4855, -1.172, 1.586), (-0.4889, -1.157, 2.738), (-0.5018, -1.212, 30.49), (-0.5007, -1.215, 30.57), (-0.4889, -1.157, 1.586), (-0.4927, -1.147, 2.738), (-0.4927, -1.147, 1.586), (-0.4966, -1.144, 2.738), (-0.4966, -1.144, 1.586), (-0.4966, -1.144, 1.586), (-0.4966, -1.144, 2.738), (-0.4994, -1.217, 30.64), (-0.498, -1.218, 30.68), (-0.4966, -1.218, 30.69), (-0.4951, -1.218, 30.68), (-0.4938, -1.217, 30.64), (-0.4925, -1.215, 30.57), (-0.4914, -1.212, 30.49), (-0.4905, -1.209, 30.38), (-0.4898, -1.206, 30.26), (-0.4893, -1.202, 30.13), (-0.4892, -1.198, 29.99), (-0.4893, -1.194, 29.86), (-0.4898, -1.191, 29.73), (-0.4905, -1.187, 29.6), (-0.4914, -1.184, 29.5), (-0.4925, -1.182, 29.41), (-0.4938, -1.18, 29.35), (-0.4951, -1.179, 29.31), (-0.4966, -0.6566, 31.07), (-0.498, -0.6566, 31.05), (-0.4994, -0.6565, 31.01), (-0.5007, -0.6565, 30.94), (-0.5018, -0.6565, 30.85), (-0.5027, -0.6565, 30.74), (-0.5034, -0.6565, 30.61), (-0.5038, -0.6564, 30.47), (-0.504, -0.6564, 30.33), (-0.5038, -0.6564, 30.19), (-0.5034, -0.6563, 30.05), (-0.5027, -0.6563, 29.92), (-0.5018, -0.6563, 29.81), (-0.5007, -0.6563, 29.72), (-0.4994, -0.6563, 29.65), (-0.498, -0.6562, 29.61), (-0.4966, -0.633, 29.59), (-0.4935, -0.633, 29.61), (-0.4905, -0.633, 29.65), (-0.4878, -0.633, 29.72), (-0.4854, -0.6331, 29.81), (-0.4835, -0.6331, 29.92), (-0.482, -0.6331, 30.05), (-0.4811, -0.6331, 30.19), (-0.4808, -0.6332, 30.33), (-0.4811, -0.6332, 30.47), (-0.482, -0.6332, 30.61), (-0.4835, -0.6333, 30.74), (-0.4854, -0.6333, 30.85), (-0.4878, -0.6333, 30.94), (-0.4905, -0.6333, 31.01), (-0.4935, -0.6333, 31.05), (-0.4966, -0.6333, 31.07), (-0.4997, -0.6333, 31.05), (-0.5026, -0.6333, 31.01), (-0.5054, -0.6333, 30.94), (-0.5078, -0.6333, 30.85), (-0.5097, -0.6333, 30.74), (-0.5112, -0.6332, 30.61), (-0.5121, -0.6332, 30.47), (-0.5124, -0.6332, 30.33), (-0.5121, -0.6331, 30.19), (-0.5112, -0.6331, 30.05), (-0.5097, -0.6331, 29.92), (-0.5078, -0.6331, 29.81), (-0.5054, -0.633, 29.72), (-0.5026, -0.633, 29.65), (-0.4997, -0.633, 29.61), (-0.4966, -0.3672, 29.6), (-0.4935, -0.3672, 29.61), (-0.4905, -0.3672, 29.65), (-0.4878, -0.3672, 29.72), (-0.4854, -0.3672, 29.81), (-0.4835, -0.3672, 29.93), (-0.482, -0.3673, 30.05), (-0.4811, -0.3673, 30.19), (-0.4808, -0.3673, 30.34), (-0.4811, -0.3674, 30.48), (-0.482, -0.3674, 30.62), (-0.4835, -0.3674, 30.75), (-0.4854, -0.3674, 30.86), (-0.4878, -0.3675, 30.95), (-0.4905, -0.3675, 31.02), (-0.4935, -0.3675, 31.06), (-0.4966, -0.3675, 31.07), (-0.4997, -0.3675, 31.06), (-0.5026, -0.3675, 31.02), (-0.5054, -0.3675, 30.95), (-0.5078, -0.3674, 30.86), (-0.5097, -0.3674, 30.75), (-0.5112, -0.3674, 30.62), (-0.5121, -0.3674, 30.48), (-0.5124, -0.3673, 30.34), (-0.5121, -0.3673, 30.19), (-0.5112, -0.3673, 30.05), (-0.5097, -0.3672, 29.93), (-0.5078, -0.3672, 29.81), (-0.5054, -0.3672, 29.72), (-0.5026, -0.3672, 29.65), (-0.4997, -0.3672, 29.61), (-0.4966, -0.3498, 29.71), (-0.494, -0.3498, 29.72), (-0.4915, -0.3499, 29.76), (-0.4892, -0.3499, 29.82), (-0.4871, -0.3499, 29.89), (-0.4855, -0.3499, 29.99), (-0.4842, -0.3499, 30.1), (-0.4835, -0.3499, 30.21), (-0.4832, -0.35, 30.34), (-0.4835, -0.35, 30.46), (-0.4842, -0.35, 30.58), (-0.4855, -0.35, 30.68), (-0.4871, -0.3501, 30.78), (-0.4892, -0.3501, 30.86), (-0.4915, -0.3501, 30.91), (-0.494, -0.3501, 30.95), (-0.4966, -0.3501, 30.96), (-0.4992, -0.3501, 30.95), (-0.5017, -0.3501, 30.91), (-0.504, -0.3501, 30.86), (-0.5061, -0.3501, 30.78), (-0.5077, -0.35, 30.68), (-0.509, -0.35, 30.58), (-0.5097, -0.35, 30.46), (-0.51, -0.35, 30.34), (-0.5097, -0.3499, 30.21), (-0.509, -0.3499, 30.1), (-0.5077, -0.3499, 29.99), (-0.5061, -0.3499, 29.89), (-0.504, -0.3499, 29.82), (-0.5017, -0.3499, 29.76), (-0.4992, -0.3498, 29.72), (-0.4966, -0.3398, 30.25), (-0.4962, -0.3398, 30.25), (-0.4959, -0.3398, 30.26), (-0.4956, -0.3398, 30.26), (-0.4953, -0.3398, 30.28), (-0.495, -0.3398, 30.29), (-0.4949, -0.3398, 30.3), (-0.4948, -0.3398, 30.32), (-0.4947, -0.3398, 30.34), (-0.4948, -0.3398, 30.35), (-0.4949, -0.3398, 30.37), (-0.495, -0.3398, 30.39), (-0.4953, -0.3398, 30.4), (-0.4956, -0.3398, 30.41), (-0.4959, -0.3398, 30.42), (-0.4962, -0.3398, 30.42), (-0.4966, -0.3398, 30.42), (-0.497, -0.3398, 30.42), (-0.4973, -0.3398, 30.42), (-0.4976, -0.3398, 30.41), (-0.4979, -0.3398, 30.4), (-0.4981, -0.3398, 30.39), (-0.4983, -0.3398, 30.37), (-0.4984, -0.3398, 30.35), (-0.4984, -0.3398, 30.34), (-0.4984, -0.3398, 30.32), (-0.4983, -0.3398, 30.3), (-0.4981, -0.3398, 30.29), (-0.4979, -0.3398, 30.28), (-0.4976, -0.3398, 30.26), (-0.4973, -0.3398, 30.26), (-0.497, -0.3398, 30.25), (-0.4984, -0.5051, 28.98), (-0.5003, -0.5092, 29.03), (-0.502, -0.5129, 29.13), (-0.5035, -0.5162, 29.26), (-0.5048, -0.5189, 29.41), (-0.5057, -0.5209, 29.59), (-0.5063, -0.5221, 29.78), (-0.4983, -0.5092, 28.98), (-0.5001, -0.5171, 29.03), (-0.5017, -0.5245, 29.13), (-0.5031, -0.531, 29.26), (-0.5043, -0.5363, 29.41), (-0.5052, -0.5402, 29.59), (-0.5057, -0.5426, 29.78), (-0.4981, -0.5129, 28.98), (-0.4997, -0.5245, 29.03), (-0.5012, -0.5352, 29.13), (-0.5025, -0.5446, 29.26), (-0.5035, -0.5523, 29.41), (-0.5043, -0.558, 29.59), (-0.5048, -0.5615, 29.78), (-0.4979, -0.5162, 28.98), (-0.4992, -0.531, 29.03), (-0.5005, -0.5446, 29.13), (-0.5016, -0.5565, 29.26), (-0.5025, -0.5663, 29.41), (-0.5031, -0.5735, 29.59), (-0.5035, -0.578, 29.78), (-0.4976, -0.5189, 28.98), (-0.4986, -0.5363, 29.03), (-0.4996, -0.5523, 29.13), (-0.5005, -0.5663, 29.26), (-0.5012, -0.5778, 29.41), (-0.5017, -0.5863, 29.59), (-0.502, -0.5916, 29.78), (-0.4972, -0.5209, 28.98), (-0.498, -0.5402, 29.03), (-0.4986, -0.558, 29.13), (-0.4992, -0.5735, 29.26), (-0.4997, -0.5863, 29.41), (-0.5001, -0.5958, 29.59), (-0.5003, -0.6017, 29.78), (-0.4969, -0.5221, 28.98), (-0.4972, -0.5426, 29.03), (-0.4976, -0.5615, 29.13), (-0.4979, -0.578, 29.26), (-0.4981, -0.5916, 29.41), (-0.4983, -0.6017, 29.59), (-0.4984, -0.6079, 29.78), (-0.4965, -0.5226, 28.98), (-0.4965, -0.5434, 29.03), (-0.4965, -0.5627, 29.13), (-0.4965, -0.5795, 29.26), (-0.4965, -0.5934, 29.41), (-0.4965, -0.6037, 29.59), (-0.4965, -0.61, 29.78), (-0.4961, -0.5221, 28.98), (-0.4957, -0.5426, 29.03), (-0.4954, -0.5615, 29.13), (-0.4951, -0.578, 29.26), (-0.4948, -0.5916, 29.41), (-0.4946, -0.6017, 29.59), (-0.4945, -0.6079, 29.78), (-0.4957, -0.5209, 28.98), (-0.495, -0.5402, 29.03), (-0.4943, -0.558, 29.13), (-0.4937, -0.5735, 29.26), (-0.4932, -0.5863, 29.41), (-0.4929, -0.5958, 29.59), (-0.4926, -0.6017, 29.78), (-0.4965, -0.5008, 28.96), (-0.4954, -0.5189, 28.98), (-0.4943, -0.5363, 29.03), (-0.4933, -0.5523, 29.13), (-0.4925, -0.5663, 29.26), (-0.4917, -0.5778, 29.41), (-0.4912, -0.5863, 29.59), (-0.4909, -0.5916, 29.78), (-0.4951, -0.5162, 28.98), (-0.4937, -0.531, 29.03), (-0.4925, -0.5446, 29.13), (-0.4914, -0.5565, 29.26), (-0.4905, -0.5663, 29.41), (-0.4898, -0.5735, 29.59), (-0.4894, -0.578, 29.78), (-0.4948, -0.5129, 28.98), (-0.4932, -0.5245, 29.03), (-0.4917, -0.5352, 29.13), (-0.4905, -0.5446, 29.26), (-0.4894, -0.5523, 29.41), (-0.4886, -0.558, 29.59), (-0.4881, -0.5615, 29.78), (-0.4946, -0.5092, 28.98), (-0.4929, -0.5171, 29.03), (-0.4912, -0.5245, 29.13), (-0.4898, -0.531, 29.26), (-0.4886, -0.5363, 29.41), (-0.4878, -0.5402, 29.59), (-0.4872, -0.5426, 29.78), (-0.4945, -0.5051, 28.98), (-0.4926, -0.5092, 29.03), (-0.4909, -0.5129, 29.13), (-0.4894, -0.5162, 29.26), (-0.4881, -0.5189, 29.41), (-0.4872, -0.5209, 29.59), (-0.4866, -0.5221, 29.78), (-0.4945, -0.5008, 28.98), (-0.4926, -0.5008, 29.03), (-0.4908, -0.5008, 29.13), (-0.4892, -0.5008, 29.26), (-0.488, -0.5008, 29.41), (-0.487, -0.5008, 29.59), (-0.4865, -0.5008, 29.78), (-0.4945, -0.4966, 28.98), (-0.4926, -0.4925, 29.03), (-0.4909, -0.4888, 29.13), (-0.4894, -0.4855, 29.26), (-0.4881, -0.4828, 29.41), (-0.4872, -0.4808, 29.59), (-0.4866, -0.4796, 29.78), (-0.4946, -0.4925, 28.98), (-0.4929, -0.4845, 29.03), (-0.4912, -0.4772, 29.13), (-0.4898, -0.4707, 29.26), (-0.4886, -0.4654, 29.41), (-0.4878, -0.4615, 29.59), (-0.4872, -0.4591, 29.78), (-0.4948, -0.4888, 28.98), (-0.4932, -0.4772, 29.03), (-0.4917, -0.4665, 29.13), (-0.4905, -0.4571, 29.26), (-0.4894, -0.4494, 29.41), (-0.4886, -0.4437, 29.59), (-0.4881, -0.4402, 29.78), (-0.4951, -0.4855, 28.98), (-0.4937, -0.4707, 29.03), (-0.4925, -0.4571, 29.13), (-0.4914, -0.4452, 29.26), (-0.4905, -0.4354, 29.41), (-0.4898, -0.4281, 29.59), (-0.4894, -0.4237, 29.78), (-0.4954, -0.4828, 28.98), (-0.4943, -0.4654, 29.03), (-0.4933, -0.4494, 29.13), (-0.4925, -0.4354, 29.26), (-0.4917, -0.4239, 29.41), (-0.4912, -0.4154, 29.59), (-0.4909, -0.4101, 29.78), (-0.4957, -0.4808, 28.98), (-0.495, -0.4615, 29.03), (-0.4943, -0.4437, 29.13), (-0.4937, -0.4281, 29.26), (-0.4932, -0.4154, 29.41), (-0.4929, -0.4059, 29.59), (-0.4926, -0.4, 29.78), (-0.4961, -0.4796, 28.98), (-0.4957, -0.4591, 29.03), (-0.4954, -0.4402, 29.13), (-0.4951, -0.4237, 29.26), (-0.4948, -0.4101, 29.41), (-0.4946, -0.4, 29.59), (-0.4945, -0.3938, 29.78), (-0.4965, -0.4791, 28.98), (-0.4965, -0.4583, 29.03), (-0.4965, -0.439, 29.13), (-0.4965, -0.4222, 29.26), (-0.4965, -0.4083, 29.41), (-0.4965, -0.398, 29.59), (-0.4965, -0.3917, 29.78), (-0.4969, -0.4796, 28.98), (-0.4972, -0.4591, 29.03), (-0.4976, -0.4402, 29.13), (-0.4979, -0.4237, 29.26), (-0.4981, -0.4101, 29.41), (-0.4983, -0.4, 29.59), (-0.4984, -0.3938, 29.78), (-0.4972, -0.4808, 28.98), (-0.498, -0.4615, 29.03), (-0.4986, -0.4437, 29.13), (-0.4992, -0.4281, 29.26), (-0.4997, -0.4154, 29.41), (-0.5001, -0.4059, 29.59), (-0.5003, -0.4, 29.78), (-0.4976, -0.4828, 28.98), (-0.4986, -0.4654, 29.03), (-0.4996, -0.4494, 29.13), (-0.5005, -0.4354, 29.26), (-0.5012, -0.4239, 29.41), (-0.5017, -0.4154, 29.59), (-0.502, -0.4101, 29.78), (-0.4979, -0.4855, 28.98), (-0.4992, -0.4707, 29.03), (-0.5005, -0.4571, 29.13), (-0.5016, -0.4452, 29.26), (-0.5025, -0.4354, 29.41), (-0.5031, -0.4281, 29.59), (-0.5035, -0.4237, 29.78), (-0.4981, -0.4888, 28.98), (-0.4997, -0.4772, 29.03), (-0.5012, -0.4665, 29.13), (-0.5025, -0.4571, 29.26), (-0.5035, -0.4494, 29.41), (-0.5043, -0.4437, 29.59), (-0.5048, -0.4402, 29.78), (-0.4983, -0.4925, 28.98), (-0.5001, -0.4845, 29.03), (-0.5017, -0.4772, 29.13), (-0.5031, -0.4707, 29.26), (-0.5043, -0.4654, 29.41), (-0.5052, -0.4615, 29.59), (-0.5057, -0.4591, 29.78), (-0.4984, -0.4966, 28.98), (-0.5003, -0.4925, 29.03), (-0.502, -0.4888, 29.13), (-0.5035, -0.4855, 29.26), (-0.5048, -0.4828, 29.41), (-0.5057, -0.4808, 29.59), (-0.5063, -0.4796, 29.78), (-0.4985, -0.5008, 28.98), (-0.5004, -0.5008, 29.03), (-0.5021, -0.5008, 29.13), (-0.5037, -0.5008, 29.26), (-0.505, -0.5008, 29.41), (-0.5059, -0.5008, 29.59), (-0.5065, -0.5008, 29.78), (-0.6448, 0.0824, 6.973), (-0.6408, 0.1153, 7.17), (-0.6364, 0.1478, 7.259), (-0.6317, 0.1785, 7.235), (-0.627, 0.2064, 7.101), (-0.6223, 0.2302, 6.86), (-0.618, 0.2492, 6.522), (-0.6141, 0.2625, 6.101), (-0.6108, 0.2697, 5.612), (-0.6083, 0.2705, 5.075), (-0.6065, 0.2649, 4.509), (-0.6057, 0.253, 3.937), (-0.6058, 0.2354, 3.38), (-0.6068, 0.2127, 2.861), (-0.6087, 0.1857, 2.398), (-0.6114, 0.1556, 2.01), (-0.6148, 0.1235, 1.712), (-0.6188, 0.09055, 1.515), (-0.6232, 0.05809, 1.427), (-0.6279, 0.02736, 1.45), (-0.6327, -0.0004739, 1.585), (-0.6373, -0.02433, 1.826), (-0.6416, -0.04329, 2.163), (-0.6455, -0.05664, 2.584), (-0.6488, -0.06385, 3.073), (-0.6514, -0.06465, 3.611), (-0.6531, -0.05902, 4.177), (-0.6539, -0.04715, 4.749), (-0.6538, -0.02952, 5.305), (-0.6528, -0.006804, 5.825), (-0.6509, 0.02013, 6.287), (-0.6482, 0.05026, 6.675), (-0.6461, 0.07845, 7.239), (-0.6417, 0.1146, 7.455), (-0.6368, 0.1502, 7.552), (-0.6317, 0.184, 7.526), (-0.6265, 0.2145, 7.378), (-0.6214, 0.2407, 7.114), (-0.6167, 0.2615, 6.743), (-0.6124, 0.2761, 6.281), (-0.6088, 0.2841, 5.745), (-0.606, 0.2849, 5.155), (-0.6041, 0.2787, 4.534), (-0.6032, 0.2657, 3.906), (-0.6033, 0.2464, 3.295), (-0.6044, 0.2214, 2.725), (-0.6065, 0.1919, 2.217), (-0.6094, 0.1588, 1.791), (-0.6132, 0.1235, 1.464), (-0.6176, 0.08739, 1.248), (-0.6224, 0.05177, 1.151), (-0.6275, 0.01804, 1.177), (-0.6327, -0.01251, 1.325), (-0.6378, -0.03869, 1.589), (-0.6426, -0.05951, 1.959), (-0.6469, -0.07415, 2.422), (-0.6505, -0.08207, 2.958), (-0.6533, -0.08295, 3.548), (-0.6552, -0.07676, 4.169), (-0.6561, -0.06374, 4.797), (-0.656, -0.04439, 5.408), (-0.6549, -0.01946, 5.978), (-0.6528, 0.01011, 6.486), (-0.6498, 0.04317, 6.911), (-0.6431, 0.04808, 7.372), (-0.6387, 0.08423, 7.589), (-0.6339, 0.1199, 7.686), (-0.6288, 0.1536, 7.66), (-0.6236, 0.1841, 7.512), (-0.6185, 0.2103, 7.248), (-0.6137, 0.2311, 6.877), (-0.6094, 0.2458, 6.415), (-0.6058, 0.2537, 5.878), (-0.603, 0.2546, 5.288), (-0.6011, 0.2484, 4.667), (-0.6002, 0.2354, 4.039), (-0.6003, 0.216, 3.429), (-0.6014, 0.1911, 2.858), (-0.6035, 0.1615, 2.351), (-0.6065, 0.1285, 1.925), (-0.6102, 0.09317, 1.598), (-0.6146, 0.05702, 1.381), (-0.6195, 0.0214, 1.284), (-0.6246, -0.01233, 1.31), (-0.6298, -0.04288, 1.458), (-0.6349, -0.06906, 1.722), (-0.6397, -0.08987, 2.093), (-0.6439, -0.1045, 2.555), (-0.6475, -0.1124, 3.092), (-0.6503, -0.1133, 3.682), (-0.6522, -0.1071, 4.303), (-0.6532, -0.09411, 4.931), (-0.6531, -0.07476, 5.541), (-0.6519, -0.04982, 6.112), (-0.6499, -0.02026, 6.619), (-0.6469, 0.0128, 7.045), (-0.6377, 0.04151, 6.691), (-0.6345, 0.06845, 6.852), (-0.6309, 0.09501, 6.925), (-0.627, 0.1202, 6.906), (-0.6232, 0.1429, 6.795), (-0.6194, 0.1624, 6.598), (-0.6158, 0.1779, 6.322), (-0.6126, 0.1889, 5.978), (-0.6099, 0.1948, 5.578), (-0.6079, 0.1954, 5.138), (-0.6064, 0.1908, 4.675), (-0.6058, 0.1811, 4.207), (-0.6058, 0.1667, 3.752), (-0.6067, 0.1481, 3.327), (-0.6082, 0.1261, 2.948), (-0.6104, 0.1014, 2.631), (-0.6132, 0.07512, 2.387), (-0.6165, 0.04818, 2.226), (-0.6201, 0.02163, 2.153), (-0.6239, -0.003518, 2.173), (-0.6278, -0.02629, 2.283), (-0.6316, -0.0458, 2.48), (-0.6352, -0.06132, 2.756), (-0.6383, -0.07223, 3.101), (-0.641, -0.07813, 3.501), (-0.6431, -0.07879, 3.94), (-0.6445, -0.07418, 4.403), (-0.6452, -0.06447, 4.871), (-0.6451, -0.05005, 5.327), (-0.6443, -0.03146, 5.752), (-0.6428, -0.009426, 6.13), (-0.6405, 0.01522, 6.447), (-0.6169, 0.06437, 3.099), (-0.6182, 0.06391, 3.414), (-0.6234, 0.02211, 3.193), (-0.622, 0.02192, 2.884), (-0.619, 0.0466, 3.014), (-0.6202, 0.04798, 3.33), (-0.6207, 0.05292, 3.308), (-0.6195, 0.05154, 2.993), (-0.6141, 0.03539, 3.226), (-0.6154, 0.03493, 3.541), (-0.6206, -0.006863, 3.321), (-0.6192, -0.00706, 3.011), (-0.6173, 0.01901, 3.457), (-0.6225, 0.02685, 2.862), (-0.6239, 0.02705, 3.172), (-0.6187, 0.06885, 3.392), (-0.6174, 0.06931, 3.077), (-0.6125, 0.02015, 3.293), (-0.6139, 0.01969, 3.608), (-0.6191, -0.0221, 3.387), (-0.6177, -0.0223, 3.078), (-0.6146, 0.002387, 3.209), (-0.6158, 0.003768, 3.524), (-0.6191, 0.03559, 4.394), (-0.6243, -0.006202, 4.174), (-0.6175, 0.02035, 4.461), (-0.6227, -0.02144, 4.241), (-0.6275, 0.07913, 5.461), (-0.6288, 0.07866, 5.775), (-0.634, 0.03687, 5.555), (-0.6326, 0.03667, 5.245), (-0.6296, 0.06136, 5.376), (-0.6308, 0.06274, 5.691), (-0.6313, 0.06768, 5.67), (-0.6301, 0.0663, 5.355), (-0.6246, 0.05015, 5.588), (-0.6259, 0.04969, 5.903), (-0.6311, 0.007894, 5.682), (-0.6297, 0.007697, 5.373), (-0.6267, 0.03238, 5.503), (-0.6279, 0.03376, 5.819), (-0.6331, 0.04161, 5.224), (-0.6345, 0.04181, 5.533), (-0.6293, 0.0836, 5.754), (-0.628, 0.08407, 5.439), (-0.6231, 0.03491, 5.655), (-0.6244, 0.03445, 5.969), (-0.6296, -0.007344, 5.749), (-0.6282, -0.007542, 5.44), (0.4603, -0.8407, 1.0), (0.4518, -0.9073, 1.0), (0.4227, -0.8604, 1.0), (0.3955, -0.704, 1.0), (0.3945, -0.4304, 1.0), (0.3833, -0.2819, 1.0), (0.3908, -0.07862, 1.0), (0.4171, 0.06209, 1.0), (0.4358, 0.023, 1.0), (0.4555, -0.07081, 1.0), (0.4743, -0.2897, 1.0), (0.4743, -0.4226, 1.0), (0.4611, -0.5164, 1.0), (0.4583, -0.704, 1.0), (0.4533, -0.7318, -0.5604), (0.447, -0.7807, -0.5604), (0.4257, -0.7462, -0.5604), (0.4057, -0.6314, -0.5604), (0.405, -0.4303, -0.5604), (0.3967, -0.3212, -0.5604), (0.4022, -0.1719, -0.5604), (0.4215, -0.06847, -0.5604), (0.4353, -0.09719, -0.5604), (0.4498, -0.1661, -0.5604), (0.4636, -0.3269, -0.5604), (0.4636, -0.4246, -0.5604), (0.4539, -0.4935, -0.5604), (0.4519, -0.6314, -0.5604), (0.4938, 0.1307, 0.806), (0.4938, 0.2687, 0.806), (0.502, 0.2687, 0.806), (0.502, 0.1307, 0.806), (0.4938, 0.1307, 9.875), (0.4938, 0.2687, 9.875), (0.502, 0.2687, 9.875), (0.502, 0.1307, 9.875), (0.4938, -0.9773, 0.806), (0.4938, -0.8393, 0.806), (0.502, -0.8393, 0.806), (0.502, -0.9773, 0.806), (0.4938, -0.9773, 9.875), (0.4938, -0.8393, 9.875), (0.502, -0.8393, 9.875), (0.502, -0.9773, 9.875), (0.5022, -0.5682, 5.927), (0.502, -0.5872, 7.447), (0.5022, 0.2657, 9.873), (0.5021, 0.2652, 8.597), (0.502, -0.8291, 8.98), (0.5022, -0.812, 7.435), (0.503, -0.9772, 2.178), (0.5047, -0.9859, 0.7897), (0.5022, -0.812, 7.435), (0.502, -0.8291, 8.98), (0.5022, -0.9763, 8.451), (0.502, -0.9776, 9.921), (0.5022, -0.7499, 7.051), (0.502, -0.7713, 8.614), (0.5022, 0.2656, 0.7716), (0.502, 0.2681, 2.027), (0.502, -0.5284, 7.075), (0.5022, -0.508, 5.555), (0.502, -0.2508, 5.316), (0.5005, -0.2368, 3.878), (0.502, -0.1922, 4.944), (0.5022, -0.1726, 3.481), (0.502, -0.009814, 3.788), (0.5022, -0.006154, 2.452), (0.502, 0.04784, 3.423), (0.5022, 0.05507, 2.073), (0.5022, 0.2016, 9.476), (0.5023, 0.1679, 7.984), (0.5025, 0.07298, 7.385), (0.5023, 0.1185, 8.961), (0.5028, -0.07361, 6.461), (0.5024, -0.01107, 8.159), (0.5031, -0.1839, 5.765), (0.5025, -0.121, 7.479), (0.502, -0.2931, 5.584), (0.5043, -0.3171, 4.926), (0.5025, -0.2542, 6.654), (0.5026, -0.3515, 6.052), (0.5035, -0.4164, 4.323), (0.5027, -0.5175, 5.024), (0.501, -0.5945, 3.193), (0.5004, -0.6511, 4.197), (0.5043, -0.7072, 2.541), (0.503, -0.9006, 2.652), (0.5047, -0.9313, 1.056), (0.3726, -0.8223, 0.806), (0.3726, -0.9604, 0.806), (0.3644, -0.9604, 0.806), (0.3644, -0.8223, 0.806), (0.3726, -0.8223, 9.875), (0.3726, -0.9604, 9.875), (0.3644, -0.9604, 9.875), (0.3644, -0.8223, 9.875), (0.3726, 0.2856, 0.806), (0.3726, 0.1476, 0.806), (0.3644, 0.1476, 0.806), (0.3644, 0.2856, 0.806), (0.3726, 0.2856, 9.875), (0.3726, 0.1476, 9.875), (0.3644, 0.1476, 9.875), (0.3644, 0.2856, 9.875), (0.3641, -0.1234, 5.927), (0.3643, -0.1045, 7.447), (0.3642, -0.9574, 9.873), (0.3643, -0.9568, 8.597), (0.3643, 0.1375, 8.98), (0.3641, 0.1204, 7.435), (0.3633, 0.2856, 2.178), (0.3616, 0.2943, 0.7897), (0.3641, 0.2846, 8.451), (0.3643, 0.286, 9.921), (0.3641, 0.05826, 7.051), (0.3643, 0.07961, 8.614), (0.3641, -0.9572, 0.7716), (0.3644, -0.9597, 2.027), (0.3643, -0.1633, 7.075), (0.3641, -0.1837, 5.555), (0.3643, -0.4408, 5.316), (0.3641, -0.4548, 3.878), (0.3643, -0.4994, 4.944), (0.3641, -0.5191, 3.481), (0.3643, -0.6818, 3.788), (0.3641, -0.6855, 2.452), (0.3643, -0.7395, 3.423), (0.3641, -0.7467, 2.073), (0.3641, -0.8932, 9.476), (0.364, -0.8596, 7.984), (0.3638, -0.7646, 7.385), (0.3641, -0.8102, 8.961), (0.3635, -0.618, 6.461), (0.364, -0.6806, 8.159), (0.3633, -0.5077, 5.765), (0.3639, -0.5707, 7.479), (0.3643, -0.3985, 5.584), (0.363, -0.3746, 4.926), (0.3638, -0.4375, 6.654), (0.3638, -0.3402, 6.052), (0.3628, -0.2753, 4.323), (0.3636, -0.1742, 5.024), (0.3624, -0.09719, 3.193), (0.3636, -0.04053, 4.197), (0.3621, 0.0155, 2.541), (0.3634, 0.209, 2.652), (0.3617, 0.2397, 1.056), (0.4617, 0.2874, 5.927), (0.4639, 0.2856, 7.447), (0.3644, 0.2871, 9.873), (0.3643, 0.2863, 8.597), (0.493, 0.2856, 9.105), (0.4916, 0.2875, 7.647), (0.5047, 0.2663, 8.451), (0.5044, 0.2668, 9.688), (0.4835, 0.2874, 7.142), (0.486, 0.2856, 8.701), (0.3616, 0.2873, 0.7716), (0.3639, 0.2855, 2.027), (0.4569, 0.2856, 7.075), (0.4544, 0.2874, 5.555), (0.4236, 0.2855, 5.316), (0.4219, 0.2874, 3.878), (0.4165, 0.2855, 4.944), (0.4142, 0.2874, 3.481), (0.3947, 0.2855, 3.788), (0.3942, 0.2873, 2.452), (0.3877, 0.2855, 3.423), (0.3869, 0.2873, 2.073), (0.371, 0.2875, 9.476), (0.3753, 0.288, 7.984), (0.3874, 0.2897, 7.385), (0.3809, 0.2879, 8.961), (0.4023, 0.2923, 6.461), (0.3948, 0.2886, 8.159), (0.4155, 0.2943, 5.765), (0.408, 0.2892, 7.479), (0.4287, 0.2855, 5.584), (0.4315, 0.2966, 4.926), (0.424, 0.29, 6.654), (0.4357, 0.2905, 6.052), (0.4434, 0.2983, 4.323), (0.4556, 0.2914, 5.024), (0.4648, 0.3015, 3.193), (0.4716, 0.2922, 4.197), (0.4783, 0.3045, 2.541), (0.5015, 0.2717, 2.652), (0.5021, 0.2695, 1.056)], [(1788, 1787)], [(0, 1, 3, 2), (2, 3, 5, 4), (4, 5, 7, 6), (6, 7, 9, 8), (8, 9, 11, 10), (10, 11, 13, 12), (12, 13, 15, 14), (14, 15, 17, 16), (16, 17, 19, 18), (18, 19, 21, 20), (20, 21, 23, 22), (22, 23, 25, 24), (24, 25, 27, 26), (26, 27, 29, 28), (28, 29, 31, 30), (30, 31, 33, 32), (32, 33, 35, 34), (34, 35, 37, 36), (36, 37, 39, 38), (38, 39, 41, 40), (40, 41, 43, 42), (42, 43, 45, 44), (44, 45, 47, 46), (46, 47, 49, 48), (48, 49, 51, 50), (50, 51, 53, 52), (52, 53, 55, 54), (54, 55, 57, 56), (56, 57, 59, 58), (58, 59, 61, 60), (59, 57, 92, 93), (62, 63, 1, 0), (60, 61, 63, 62), (0, 2, 4, 6, 8, 10, 12, 14, 16, 18, 20, 22, 24, 26, 28, 30, 32, 34, 36, 38, 40, 42, 44, 46, 48, 50, 52, 54, 56, 58, 60, 62), (88, 87, 119, 120), (37, 35, 81, 82), (15, 13, 70, 71), (1, 63, 95, 64), (43, 41, 84, 85), (21, 19, 73, 74), (49, 47, 87, 88), (5, 3, 65, 66), (27, 25, 76, 77), (55, 53, 90, 91), (11, 9, 68, 69), (33, 31, 79, 80), (61, 59, 93, 94), (39, 37, 82, 83), (3, 1, 64, 65), (17, 15, 71, 72), (45, 43, 85, 86), (23, 21, 74, 75), (51, 49, 88, 89), (7, 5, 66, 67), (29, 27, 77, 78), (57, 55, 91, 92), (35, 33, 80, 81), (13, 11, 69, 70), (63, 61, 94, 95), (41, 39, 83, 84), (19, 17, 72, 73), (47, 45, 86, 87), (25, 23, 75, 76), (53, 51, 89, 90), (9, 7, 67, 68), (31, 29, 78, 79), (97, 96, 127, 126, 125, 124, 123, 122, 121, 120, 119, 118, 117, 116, 115, 114, 113, 112, 111, 110, 109, 108, 107, 106, 105, 104, 103, 102, 101, 100, 99, 98), (66, 65, 97, 98), (77, 76, 108, 109), (86, 85, 117, 118), (75, 74, 106, 107), (95, 94, 126, 127), (84, 83, 115, 116), (73, 72, 104, 105), (93, 92, 124, 125), (82, 81, 113, 114), (71, 70, 102, 103), (91, 90, 122, 123), (69, 68, 100, 101), (80, 79, 111, 112), (89, 88, 120, 121), (67, 66, 98, 99), (78, 77, 109, 110), (87, 86, 118, 119), (65, 64, 96, 97), (76, 75, 107, 108), (64, 95, 127, 96), (85, 84, 116, 117), (74, 73, 105, 106), (94, 93, 125, 126), (83, 82, 114, 115), (72, 71, 103, 104), (92, 91, 123, 124), (81, 80, 112, 113), (70, 69, 101, 102), (90, 89, 121, 122), (68, 67, 99, 100), (79, 78, 110, 111), (128, 129, 130, 131), (128, 131, 137, 136), (130, 129, 138, 139), (140, 141, 143, 142), (139, 138, 142, 143), (133, 134, 141, 140), (145, 144, 146, 147), (137, 147, 146, 136), (135, 132, 144, 145), (165, 167, 284, 283), (270, 271, 273, 272), (150, 152, 153, 151), (195, 197, 299, 298), (268, 269, 271, 270), (152, 154, 155, 153), (209, 211, 306, 305), (266, 267, 269, 268), (154, 156, 157, 155), (179, 181, 291, 290), (264, 265, 267, 266), (156, 158, 159, 157), (157, 159, 280, 279), (262, 263, 265, 264), (158, 160, 161, 159), (201, 203, 302, 301), (260, 261, 263, 262), (160, 162, 163, 161), (171, 173, 287, 286), (258, 259, 261, 260), (162, 164, 165, 163), (193, 195, 298, 297), (256, 257, 259, 258), (164, 166, 167, 165), (163, 165, 283, 282), (254, 255, 257, 256), (166, 168, 169, 167), (185, 187, 294, 293), (252, 253, 255, 254), (168, 170, 171, 169), (207, 209, 305, 304), (250, 251, 253, 252), (170, 172, 173, 171), (177, 179, 290, 289), (248, 249, 251, 250), (172, 174, 175, 173), (155, 157, 279, 278), (246, 247, 249, 248), (174, 176, 177, 175), (151, 153, 277, 276), (244, 245, 247, 246), (176, 178, 179, 177), (199, 201, 301, 300), (242, 243, 245, 244), (178, 180, 181, 179), (213, 151, 276, 307), (240, 241, 243, 242), (180, 182, 183, 181), (169, 171, 286, 285), (238, 239, 241, 240), (182, 184, 185, 183), (191, 193, 297, 296), (236, 237, 239, 238), (184, 186, 187, 185), (161, 163, 282, 281), (234, 235, 237, 236), (186, 188, 189, 187), (183, 185, 293, 292), (232, 233, 235, 234), (188, 190, 191, 189), (205, 207, 304, 303), (230, 231, 233, 232), (190, 192, 193, 191), (175, 177, 289, 288), (228, 229, 231, 230), (192, 194, 195, 193), (153, 155, 278, 277), (226, 227, 229, 228), (194, 196, 197, 195), (197, 199, 300, 299), (224, 225, 227, 226), (196, 198, 199, 197), (167, 169, 285, 284), (222, 223, 225, 224), (198, 200, 201, 199), (189, 191, 296, 295), (220, 221, 223, 222), (200, 202, 203, 201), (306, 307, 339, 338), (218, 219, 221, 220), (202, 204, 205, 203), (149, 214, 216, 218, 220, 222, 224, 226, 228, 230, 232, 234, 236, 238, 240, 242, 244, 246, 248, 250, 252, 254, 256, 258, 260, 262, 264, 266, 268, 270, 272, 274), (216, 217, 219, 218), (204, 206, 207, 205), (272, 273, 275, 274), (214, 215, 217, 216), (206, 208, 209, 207), (274, 275, 148, 149), (149, 148, 215, 214), (208, 210, 211, 209), (211, 213, 307, 306), (212, 150, 151, 213), (210, 212, 213, 211), (187, 189, 295, 294), (215, 148, 275, 273, 271, 269, 267, 265, 263, 261, 259, 257, 255, 253, 251, 249, 247, 245, 243, 241, 239, 237, 235, 233, 231, 229, 227, 225, 223, 221, 219, 217), (150, 212, 210, 208, 206, 204, 202, 200, 198, 196, 194, 192, 190, 188, 186, 184, 182, 180, 178, 176, 174, 172, 170, 168, 166, 164, 162, 160, 158, 156, 154, 152), (173, 175, 288, 287), (203, 205, 303, 302), (159, 161, 281, 280), (181, 183, 292, 291), (329, 330, 362, 361), (295, 296, 328, 327), (284, 285, 317, 316), (304, 305, 337, 336), (293, 294, 326, 325), (282, 283, 315, 314), (302, 303, 335, 334), (280, 281, 313, 312), (291, 292, 324, 323), (300, 301, 333, 332), (278, 279, 311, 310), (289, 290, 322, 321), (298, 299, 331, 330), (276, 277, 309, 308), (287, 288, 320, 319), (307, 276, 308, 339), (296, 297, 329, 328), (285, 286, 318, 317), (305, 306, 338, 337), (294, 295, 327, 326), (283, 284, 316, 315), (303, 304, 336, 335), (292, 293, 325, 324), (281, 282, 314, 313), (301, 302, 334, 333), (279, 280, 312, 311), (290, 291, 323, 322), (299, 300, 332, 331), (277, 278, 310, 309), (288, 289, 321, 320), (297, 298, 330, 329), (286, 287, 319, 318), (363, 364, 396, 395), (318, 319, 351, 350), (338, 339, 371, 370), (327, 328, 360, 359), (316, 317, 349, 348), (336, 337, 369, 368), (325, 326, 358, 357), (314, 315, 347, 346), (334, 335, 367, 366), (312, 313, 345, 344), (323, 324, 356, 355), (332, 333, 365, 364), (310, 311, 343, 342), (321, 322, 354, 353), (330, 331, 363, 362), (308, 309, 341, 340), (319, 320, 352, 351), (339, 308, 340, 371), (328, 329, 361, 360), (317, 318, 350, 349), (337, 338, 370, 369), (326, 327, 359, 358), (315, 316, 348, 347), (335, 336, 368, 367), (324, 325, 357, 356), (313, 314, 346, 345), (333, 334, 366, 365), (311, 312, 344, 343), (322, 323, 355, 354), (331, 332, 364, 363), (309, 310, 342, 341), (320, 321, 353, 352), (397, 398, 430, 429), (341, 342, 374, 373), (352, 353, 385, 384), (361, 362, 394, 393), (350, 351, 383, 382), (370, 371, 403, 402), (359, 360, 392, 391), (348, 349, 381, 380), (368, 369, 401, 400), (357, 358, 390, 389), (346, 347, 379, 378), (366, 367, 399, 398), (344, 345, 377, 376), (355, 356, 388, 387), (364, 365, 397, 396), (342, 343, 375, 374), (353, 354, 386, 385), (362, 363, 395, 394), (340, 341, 373, 372), (351, 352, 384, 383), (371, 340, 372, 403), (360, 361, 393, 392), (349, 350, 382, 381), (369, 370, 402, 401), (358, 359, 391, 390), (347, 348, 380, 379), (367, 368, 400, 399), (356, 357, 389, 388), (345, 346, 378, 377), (365, 366, 398, 397), (343, 344, 376, 375), (354, 355, 387, 386), (429, 430, 462, 461), (375, 376, 408, 407), (386, 387, 419, 418), (395, 396, 428, 427), (373, 374, 406, 405), (384, 385, 417, 416), (393, 394, 426, 425), (382, 383, 415, 414), (402, 403, 435, 434), (391, 392, 424, 423), (380, 381, 413, 412), (400, 401, 433, 432), (389, 390, 422, 421), (378, 379, 411, 410), (398, 399, 431, 430), (376, 377, 409, 408), (387, 388, 420, 419), (396, 397, 429, 428), (374, 375, 407, 406), (385, 386, 418, 417), (394, 395, 427, 426), (372, 373, 405, 404), (383, 384, 416, 415), (403, 372, 404, 435), (392, 393, 425, 424), (381, 382, 414, 413), (401, 402, 434, 433), (390, 391, 423, 422), (379, 380, 412, 411), (399, 400, 432, 431), (388, 389, 421, 420), (377, 378, 410, 409), (463, 464, 496, 495), (407, 408, 440, 439), (418, 419, 451, 450), (427, 428, 460, 459), (405, 406, 438, 437), (416, 417, 449, 448), (425, 426, 458, 457), (414, 415, 447, 446), (434, 435, 467, 466), (423, 424, 456, 455), (412, 413, 445, 444), (432, 433, 465, 464), (421, 422, 454, 453), (410, 411, 443, 442), (430, 431, 463, 462), (408, 409, 441, 440), (419, 420, 452, 451), (428, 429, 461, 460), (406, 407, 439, 438), (417, 418, 450, 449), (426, 427, 459, 458), (404, 405, 437, 436), (415, 416, 448, 447), (435, 404, 436, 467), (424, 425, 457, 456), (413, 414, 446, 445), (433, 434, 466, 465), (422, 423, 455, 454), (411, 412, 444, 443), (431, 432, 464, 463), (420, 421, 453, 452), (409, 410, 442, 441), (497, 498, 530, 529), (452, 453, 485, 484), (441, 442, 474, 473), (461, 462, 494, 493), (439, 440, 472, 471), (450, 451, 483, 482), (459, 460, 492, 491), (437, 438, 470, 469), (448, 449, 481, 480), (457, 458, 490, 489), (446, 447, 479, 478), (466, 467, 499, 498), (455, 456, 488, 487), (444, 445, 477, 476), (464, 465, 497, 496), (453, 454, 486, 485), (442, 443, 475, 474), (462, 463, 495, 494), (440, 441, 473, 472), (451, 452, 484, 483), (460, 461, 493, 492), (438, 439, 471, 470), (449, 450, 482, 481), (458, 459, 491, 490), (436, 437, 469, 468), (447, 448, 480, 479), (467, 436, 468, 499), (456, 457, 489, 488), (445, 446, 478, 477), (465, 466, 498, 497), (454, 455, 487, 486), (443, 444, 476, 475), (531, 500, 532, 563), (486, 487, 519, 518), (475, 476, 508, 507), (495, 496, 528, 527), (484, 485, 517, 516), (473, 474, 506, 505), (493, 494, 526, 525), (471, 472, 504, 503), (482, 483, 515, 514), (491, 492, 524, 523), (469, 470, 502, 501), (480, 481, 513, 512), (489, 490, 522, 521), (478, 479, 511, 510), (498, 499, 531, 530), (487, 488, 520, 519), (476, 477, 509, 508), (496, 497, 529, 528), (485, 486, 518, 517), (474, 475, 507, 506), (494, 495, 527, 526), (472, 473, 505, 504), (483, 484, 516, 515), (492, 493, 525, 524), (470, 471, 503, 502), (481, 482, 514, 513), (490, 491, 523, 522), (468, 469, 501, 500), (479, 480, 512, 511), (499, 468, 500, 531), (488, 489, 521, 520), (477, 478, 510, 509), (554, 555, 587, 586), (520, 521, 553, 552), (509, 510, 542, 541), (529, 530, 562, 561), (518, 519, 551, 550), (507, 508, 540, 539), (527, 528, 560, 559), (516, 517, 549, 548), (505, 506, 538, 537), (525, 526, 558, 557), (503, 504, 536, 535), (514, 515, 547, 546), (523, 524, 556, 555), (501, 502, 534, 533), (512, 513, 545, 544), (521, 522, 554, 553), (510, 511, 543, 542), (530, 531, 563, 562), (519, 520, 552, 551), (508, 509, 541, 540), (528, 529, 561, 560), (517, 518, 550, 549), (506, 507, 539, 538), (526, 527, 559, 558), (504, 505, 537, 536), (515, 516, 548, 547), (524, 525, 557, 556), (502, 503, 535, 534), (513, 514, 546, 545), (522, 523, 555, 554), (500, 501, 533, 532), (511, 512, 544, 543), (588, 589, 621, 620), (532, 533, 565, 564), (543, 544, 576, 575), (563, 532, 564, 595), (552, 553, 585, 584), (541, 542, 574, 573), (561, 562, 594, 593), (550, 551, 583, 582), (539, 540, 572, 571), (559, 560, 592, 591), (548, 549, 581, 580), (537, 538, 570, 569), (557, 558, 590, 589), (535, 536, 568, 567), (546, 547, 579, 578), (555, 556, 588, 587), (533, 534, 566, 565), (544, 545, 577, 576), (553, 554, 586, 585), (542, 543, 575, 574), (562, 563, 595, 594), (551, 552, 584, 583), (540, 541, 573, 572), (560, 561, 593, 592), (549, 550, 582, 581), (538, 539, 571, 570), (558, 559, 591, 590), (536, 537, 569, 568), (547, 548, 580, 579), (556, 557, 589, 588), (534, 535, 567, 566), (545, 546, 578, 577), (597, 598, 599, 600, 601, 602, 603, 604, 605, 606, 607, 608, 609, 610, 611, 612, 613, 614, 615, 616, 617, 618, 619, 620, 621, 622, 623, 624, 625, 626, 627, 596), (566, 567, 599, 598), (577, 578, 610, 609), (586, 587, 619, 618), (564, 565, 597, 596), (575, 576, 608, 607), (595, 564, 596, 627), (584, 585, 617, 616), (573, 574, 606, 605), (593, 594, 626, 625), (582, 583, 615, 614), (571, 572, 604, 603), (591, 592, 624, 623), (580, 581, 613, 612), (569, 570, 602, 601), (589, 590, 622, 621), (567, 568, 600, 599), (578, 579, 611, 610), (587, 588, 620, 619), (565, 566, 598, 597), (576, 577, 609, 608), (585, 586, 618, 617), (574, 575, 607, 606), (594, 595, 627, 626), (583, 584, 616, 615), (572, 573, 605, 604), (592, 593, 625, 624), (581, 582, 614, 613), (570, 571, 603, 602), (590, 591, 623, 622), (568, 569, 601, 600), (579, 580, 612, 611), (698, 635, 628), (698, 628, 846), (631, 632, 850, 849), (628, 629, 847, 846), (632, 633, 851, 850), (629, 630, 848, 847), (633, 634, 852, 851), (698, 642, 635), (698, 699, 691), (698, 684, 677), (698, 670, 663), (698, 656, 649), (698, 691, 684), (698, 677, 670), (698, 663, 656), (698, 706, 699), (698, 762, 755), (698, 748, 741), (698, 734, 727), (698, 720, 713), (698, 755, 748), (698, 741, 734), (698, 727, 720), (698, 769, 762), (698, 825, 818), (698, 811, 804), (698, 797, 790), (698, 783, 776), (698, 818, 811), (698, 804, 797), (698, 790, 783), (698, 832, 825), (639, 640, 633, 632), (638, 639, 632, 631), (635, 636, 629, 628), (698, 846, 839), (636, 637, 630, 629), (640, 641, 634, 633), (637, 638, 631, 630), (644, 645, 638, 637), (654, 655, 648, 647), (651, 652, 645, 644), (643, 644, 637, 636), (647, 648, 641, 640), (649, 650, 643, 642), (646, 647, 640, 639), (645, 646, 639, 638), (652, 653, 646, 645), (660, 661, 654, 653), (659, 660, 653, 652), (656, 657, 650, 649), (653, 654, 647, 646), (657, 658, 651, 650), (661, 662, 655, 654), (658, 659, 652, 651), (665, 666, 659, 658), (675, 676, 669, 668), (672, 673, 666, 665), (664, 665, 658, 657), (668, 669, 662, 661), (670, 671, 664, 663), (667, 668, 661, 660), (666, 667, 660, 659), (673, 674, 667, 666), (681, 682, 675, 674), (680, 681, 674, 673), (677, 678, 671, 670), (674, 675, 668, 667), (678, 679, 672, 671), (682, 683, 676, 675), (679, 680, 673, 672), (686, 687, 680, 679), (696, 697, 690, 689), (693, 694, 687, 686), (685, 686, 679, 678), (689, 690, 683, 682), (691, 692, 685, 684), (688, 689, 682, 681), (687, 688, 681, 680), (694, 695, 688, 687), (703, 704, 696, 695), (702, 703, 695, 694), (699, 700, 692, 691), (695, 696, 689, 688), (700, 701, 693, 692), (704, 705, 697, 696), (701, 702, 694, 693), (708, 709, 702, 701), (718, 719, 712, 711), (715, 716, 709, 708), (707, 708, 701, 700), (711, 712, 705, 704), (713, 714, 707, 706), (710, 711, 704, 703), (709, 710, 703, 702), (724, 725, 718, 717), (723, 724, 717, 716), (720, 721, 714, 713), (717, 718, 711, 710), (721, 722, 715, 714), (725, 726, 719, 718), (722, 723, 716, 715), (716, 717, 710, 709), (737, 738, 731, 730), (734, 735, 728, 727), (731, 732, 725, 724), (730, 731, 724, 723), (739, 740, 733, 732), (729, 730, 723, 722), (728, 729, 722, 721), (727, 728, 721, 720), (743, 744, 737, 736), (742, 743, 736, 735), (746, 747, 740, 739), (736, 737, 730, 729), (745, 746, 739, 738), (744, 745, 738, 737), (741, 742, 735, 734), (735, 736, 729, 728), (758, 759, 752, 751), (755, 756, 749, 748), (752, 753, 746, 745), (751, 752, 745, 744), (760, 761, 754, 753), (750, 751, 744, 743), (749, 750, 743, 742), (748, 749, 742, 741), (764, 765, 758, 757), (763, 764, 757, 756), (767, 768, 761, 760), (757, 758, 751, 750), (766, 767, 760, 759), (765, 766, 759, 758), (762, 763, 756, 755), (756, 757, 750, 749), (779, 780, 773, 772), (776, 777, 770, 769), (773, 774, 767, 766), (772, 773, 766, 765), (781, 782, 775, 774), (771, 772, 765, 764), (770, 771, 764, 763), (769, 770, 763, 762), (785, 786, 779, 778), (784, 785, 778, 777), (788, 789, 782, 781), (778, 779, 772, 771), (787, 788, 781, 780), (786, 787, 780, 779), (783, 784, 777, 776), (777, 778, 771, 770), (800, 801, 794, 793), (797, 798, 791, 790), (794, 795, 788, 787), (793, 794, 787, 786), (802, 803, 796, 795), (792, 793, 786, 785), (791, 792, 785, 784), (790, 791, 784, 783), (806, 807, 800, 799), (805, 806, 799, 798), (809, 810, 803, 802), (799, 800, 793, 792), (808, 809, 802, 801), (807, 808, 801, 800), (804, 805, 798, 797), (798, 799, 792, 791), (821, 822, 815, 814), (818, 819, 812, 811), (815, 816, 809, 808), (814, 815, 808, 807), (823, 824, 817, 816), (813, 814, 807, 806), (812, 813, 806, 805), (811, 812, 805, 804), (827, 828, 821, 820), (826, 827, 820, 819), (830, 831, 824, 823), (820, 821, 814, 813), (829, 830, 823, 822), (828, 829, 822, 821), (825, 826, 819, 818), (819, 820, 813, 812), (842, 843, 836, 835), (839, 840, 833, 832), (836, 837, 830, 829), (835, 836, 829, 828), (844, 845, 838, 837), (834, 835, 828, 827), (833, 834, 827, 826), (832, 833, 826, 825), (847, 848, 841, 840), (851, 852, 845, 844), (848, 849, 842, 841), (841, 842, 835, 834), (849, 850, 843, 842), (846, 847, 840, 839), (850, 851, 844, 843), (843, 844, 837, 836), (630, 631, 849, 848), (698, 649, 642), (698, 713, 706), (698, 776, 769), (698, 839, 832), (642, 643, 636, 635), (650, 651, 644, 643), (663, 664, 657, 656), (671, 672, 665, 664), (684, 685, 678, 677), (692, 693, 686, 685), (706, 707, 700, 699), (714, 715, 708, 707), (732, 733, 726, 725), (738, 739, 732, 731), (753, 754, 747, 746), (759, 760, 753, 752), (774, 775, 768, 767), (780, 781, 774, 773), (795, 796, 789, 788), (801, 802, 795, 794), (816, 817, 810, 809), (822, 823, 816, 815), (837, 838, 831, 830), (840, 841, 834, 833), (1073, 1065, 921, 929), (992, 984, 1198, 1197), (1242, 1243, 1275, 1274), (1101, 1100, 948, 956), (859, 858, 1119, 1127), (1253, 1254, 1286, 1285), (906, 905, 1181, 1182), (877, 876, 1163, 1171), (974, 966, 1202, 1201), (1083, 1074, 930, 938), (1038, 1037, 869, 870), (857, 856, 1110, 1118), (1056, 1055, 903, 904), (895, 894, 1179, 1180), (875, 874, 1154, 1162), (1011, 1010, 1193, 1192), (965, 957, 1204, 1203), (855, 862, 854, 1109), (893, 892, 1177, 1178), (984, 983, 1199, 1198), (1037, 1029, 853, 869), (1100, 1092, 947, 948), (1264, 1265, 1297, 1296), (1002, 1001, 1195, 1194), (862, 912, 1188, 854), (1244, 1245, 1277, 1276), (873, 872, 1145, 1146), (891, 890, 1175, 1176), (1091, 1083, 938, 939), (993, 992, 1197, 1196), (1046, 1038, 870, 886), (911, 910, 1186, 1187), (1074, 1073, 929, 930), (871, 861, 1136, 1137), (889, 888, 1173, 1174), (1118, 1110, 965, 966), (1182, 1181, 1064, 1065), (1173, 1172, 1020, 1028), (1255, 1256, 1288, 1287), (1202, 1203, 1235, 1234), (909, 908, 1184, 1185), (1266, 1267, 1299, 1298), (860, 859, 1127, 1128), (907, 906, 1182, 1183), (1171, 1163, 1011, 1019), (1127, 1119, 974, 975), (1184, 1183, 1073, 1074), (878, 877, 1171, 1172), (1180, 1179, 1055, 1056), (858, 857, 1118, 1119), (905, 895, 1180, 1181), (1137, 1136, 984, 992), (1176, 1175, 1037, 1038), (854, 1188, 1100, 1101), (1246, 1247, 1279, 1278), (1109, 854, 1101, 957), (876, 875, 1162, 1163), (1257, 1258, 1290, 1289), (856, 855, 1109, 1110), (894, 893, 1178, 1179), (1187, 1186, 1091, 1092), (1146, 1145, 993, 1001), (1178, 1177, 1046, 1047), (874, 873, 1146, 1154), (1174, 1173, 1028, 1029), (892, 891, 1176, 1177), (912, 911, 1187, 1188), (1110, 1109, 957, 965), (1181, 1180, 1056, 1064), (1172, 1171, 1019, 1020), (1268, 1237, 1269, 1300), (1128, 1127, 975, 983), (872, 871, 1137, 1145), (1248, 1249, 1281, 1280), (890, 889, 1174, 1175), (910, 909, 1185, 1186), (1163, 1162, 1010, 1011), (1119, 1118, 966, 974), (1183, 1182, 1065, 1073), (1136, 1128, 983, 984), (1179, 1178, 1047, 1055), (900, 899, 889, 890), (923, 922, 909, 910), (908, 907, 1183, 1184), (1186, 1185, 1083, 1091), (1145, 1137, 992, 993), (1237, 1238, 1270, 1269), (1177, 1176, 1038, 1046), (879, 868, 860, 861), (1293, 1294, 1326, 1325), (919, 918, 907, 908), (898, 897, 878, 888), (975, 974, 1201, 1200), (1175, 1174, 1029, 1037), (1188, 1187, 1092, 1100), (867, 866, 858, 859), (888, 878, 1172, 1173), (917, 916, 905, 906), (896, 885, 876, 877), (1216, 1217, 1249, 1248), (865, 864, 856, 857), (1205, 1206, 1238, 1237), (915, 914, 894, 895), (884, 883, 874, 875), (863, 926, 862, 855), (913, 902, 892, 893), (926, 925, 912, 862), (1227, 1228, 1260, 1259), (882, 881, 872, 873), (1218, 1219, 1251, 1250), (901, 900, 890, 891), (924, 923, 910, 911), (880, 879, 861, 871), (899, 898, 888, 889), (922, 919, 908, 909), (1207, 1208, 1240, 1239), (868, 867, 859, 860), (1229, 1230, 1262, 1261), (918, 917, 906, 907), (897, 896, 877, 878), (866, 865, 857, 858), (916, 915, 895, 905), (885, 884, 875, 876), (1220, 1221, 1253, 1252), (864, 863, 855, 856), (1209, 1210, 1242, 1241), (914, 913, 893, 894), (883, 882, 873, 874), (902, 901, 891, 892), (925, 924, 911, 912), (861, 860, 1128, 1136), (1231, 1232, 1264, 1263), (952, 951, 901, 902), (1211, 1212, 1244, 1243), (967, 964, 924, 925), (937, 936, 880, 881), (950, 949, 899, 900), (963, 962, 922, 923), (935, 934, 868, 879), (1222, 1223, 1255, 1254), (961, 960, 918, 919), (1233, 1234, 1266, 1265), (946, 945, 897, 898), (933, 932, 866, 867), (959, 958, 916, 917), (944, 943, 885, 896), (931, 928, 864, 865), (1213, 1214, 1246, 1245), (955, 954, 914, 915), (1224, 1225, 1257, 1256), (942, 941, 883, 884), (927, 968, 926, 863), (953, 952, 902, 913), (968, 967, 925, 926), (940, 937, 881, 882), (1235, 1236, 1268, 1267), (951, 950, 900, 901), (1215, 1216, 1248, 1247), (964, 963, 923, 924), (936, 935, 879, 880), (949, 946, 898, 899), (962, 961, 919, 922), (934, 933, 867, 868), (1226, 1227, 1259, 1258), (960, 959, 917, 918), (1217, 1218, 1250, 1249), (945, 944, 896, 897), (932, 931, 865, 866), (958, 955, 915, 916), (943, 942, 884, 885), (928, 927, 863, 864), (1206, 1207, 1239, 1238), (954, 953, 913, 914), (1228, 1229, 1261, 1260), (881, 880, 871, 872), (996, 995, 953, 954), (981, 980, 940, 941), (994, 991, 951, 952), (1007, 1006, 964, 967), (1219, 1220, 1252, 1251), (979, 978, 936, 937), (1208, 1209, 1241, 1240), (990, 989, 949, 950), (1005, 1004, 962, 963), (977, 976, 934, 935), (1003, 1000, 960, 961), (988, 987, 945, 946), (1230, 1231, 1263, 1262), (973, 972, 932, 933), (1210, 1211, 1243, 1242), (999, 998, 958, 959), (986, 985, 943, 944), (971, 970, 928, 931), (997, 996, 954, 955), (1221, 1222, 1254, 1253), (982, 981, 941, 942), (1232, 1233, 1265, 1264), (969, 1008, 968, 927), (995, 994, 952, 953), (1008, 1007, 967, 968), (980, 979, 937, 940), (991, 990, 950, 951), (1212, 1213, 1245, 1244), (1006, 1005, 963, 964), (1223, 1224, 1256, 1255), (978, 977, 935, 936), (989, 988, 946, 949), (1004, 1003, 961, 962), (976, 973, 933, 934), (1000, 999, 959, 960), (1234, 1235, 1267, 1266), (987, 986, 944, 945), (1214, 1215, 1247, 1246), (972, 971, 931, 932), (998, 997, 955, 958), (985, 982, 942, 943), (941, 940, 882, 883), (1130, 1126, 988, 989), (1225, 1226, 1258, 1257), (1157, 1155, 1003, 1004), (1259, 1260, 1292, 1291), (1102, 1098, 973, 976), (1140, 1138, 994, 995), (1086, 1170, 1009, 1013, 1015, 1017, 1021, 1023, 1025, 1027, 1031, 1033, 1035, 1039, 1041, 1043, 1045, 1049, 1051, 1053, 1057, 1059, 1061, 1063, 1067, 1069, 1071, 1075, 1077, 1079, 1081, 1084), (1122, 1120, 985, 986), (1093, 1089, 1088, 1090), (904, 903, 1215, 1214), (1089, 1168, 1167, 1088), (1193, 1194, 1226, 1225), (1090, 1088, 969, 970), (1095, 1093, 1090, 1094), (1169, 1170, 1086, 1087), (1012, 1009, 1170, 1169), (1097, 1095, 1094, 1096), (1204, 956, 1205, 1236), (1087, 1086, 1084, 1085), (887, 886, 1217, 1216), (1014, 1013, 1009, 1012), (1099, 1097, 1096, 1098), (1085, 1084, 1081, 1082), (1103, 1099, 1098, 1102), (1082, 1081, 1079, 1080), (956, 948, 1206, 1205), (970, 969, 927, 928), (1195, 1196, 1228, 1227), (1105, 1103, 1102, 1104), (1080, 1079, 1077, 1078), (1120, 1116, 982, 985), (1107, 1105, 1104, 1106), (1078, 1077, 1075, 1076), (870, 869, 1219, 1218), (1148, 1144, 997, 998), (947, 939, 1208, 1207), (1111, 1107, 1106, 1108), (1076, 1075, 1071, 1072), (1108, 1106, 978, 979), (1113, 1111, 1108, 1112), (1072, 1071, 1069, 1070), (1197, 1198, 1230, 1229), (1165, 1161, 1006, 1007), (853, 1189, 1221, 1220), (1115, 1113, 1112, 1114), (1070, 1069, 1067, 1068), (1138, 1134, 991, 994), (1117, 1115, 1114, 1116), (1068, 1067, 1063, 1066), (938, 930, 1210, 1209), (1098, 1096, 972, 973), (1199, 1200, 1232, 1231), (1121, 1117, 1116, 1120), (1066, 1063, 1061, 1062), (1126, 1124, 987, 988), (1123, 1121, 1120, 1122), (1062, 1061, 1059, 1060), (929, 921, 1212, 1211), (1155, 1152, 1000, 1003), (1190, 1191, 1223, 1222), (1125, 1123, 1122, 1124), (1060, 1059, 1057, 1058), (1116, 1114, 981, 982), (1129, 1125, 1124, 1126), (1058, 1057, 1053, 1054), (1201, 1202, 1234, 1233), (1144, 1142, 996, 997), (920, 904, 1214, 1213), (1131, 1129, 1126, 1130), (1054, 1053, 1051, 1052), (1088, 1167, 1008, 969), (1133, 1131, 1130, 1132), (1052, 1051, 1049, 1050), (1192, 1193, 1225, 1224), (1106, 1104, 977, 978), (1203, 1204, 1236, 1235), (1135, 1133, 1132, 1134), (1050, 1049, 1045, 1048), (1167, 1165, 1007, 1008), (1139, 1135, 1134, 1138), (903, 887, 1216, 1215), (1194, 1195, 1227, 1226), (886, 870, 1218, 1217), (948, 947, 1207, 1206), (1196, 1197, 1229, 1228), (869, 853, 1220, 1219), (939, 938, 1209, 1208), (1198, 1199, 1231, 1230), (930, 929, 1211, 1210), (1189, 1190, 1222, 1221), (1200, 1201, 1233, 1232), (921, 920, 1213, 1212), (1191, 1192, 1224, 1223), (1236, 1205, 1237, 1268), (1065, 1064, 920, 921), (1019, 1011, 1192, 1191), (1048, 1045, 1043, 1044), (1010, 1002, 1194, 1193), (1161, 1159, 1005, 1006), (1055, 1047, 887, 903), (1141, 1139, 1138, 1140), (1028, 1020, 1190, 1189), (1044, 1043, 1041, 1042), (1162, 1154, 1002, 1010), (1134, 1132, 990, 991), (1185, 1184, 1074, 1083), (1143, 1141, 1140, 1142), (1154, 1146, 1001, 1002), (1042, 1041, 1039, 1040), (1096, 1094, 971, 972), (1147, 1143, 1142, 1144), (1040, 1039, 1035, 1036), (1124, 1122, 986, 987), (1149, 1147, 1144, 1148), (1036, 1035, 1033, 1034), (1152, 1150, 999, 1000), (1151, 1149, 1148, 1150), (1034, 1033, 1031, 1032), (1114, 1112, 980, 981), (1153, 1151, 1150, 1152), (1032, 1031, 1027, 1030), (1142, 1140, 995, 996), (1156, 1153, 1152, 1155), (1030, 1027, 1025, 1026), (1104, 1102, 976, 977), (1158, 1156, 1155, 1157), (1026, 1025, 1023, 1024), (1159, 1157, 1004, 1005), (1160, 1158, 1157, 1159), (1024, 1023, 1021, 1022), (1132, 1130, 989, 990), (1164, 1160, 1159, 1161), (1022, 1021, 1017, 1018), (1094, 1090, 970, 971), (1064, 1056, 904, 920), (983, 975, 1200, 1199), (1092, 1091, 939, 947), (1166, 1164, 1161, 1165), (1047, 1046, 886, 887), (1018, 1017, 1015, 1016), (957, 1101, 956, 1204), (1112, 1108, 979, 980), (1168, 1166, 1165, 1167), (1020, 1019, 1191, 1190), (1029, 1028, 1189, 853), (1001, 993, 1196, 1195), (1016, 1015, 1013, 1014), (966, 965, 1203, 1202), (1150, 1148, 998, 999), (1262, 1263, 1295, 1294), (1240, 1241, 1273, 1272), (1251, 1252, 1284, 1283), (1260, 1261, 1293, 1292), (1238, 1239, 1271, 1270), (1249, 1250, 1282, 1281), (1258, 1259, 1291, 1290), (1247, 1248, 1280, 1279), (1267, 1268, 1300, 1299), (1256, 1257, 1289, 1288), (1245, 1246, 1278, 1277), (1265, 1266, 1298, 1297), (1254, 1255, 1287, 1286), (1243, 1244, 1276, 1275), (1263, 1264, 1296, 1295), (1241, 1242, 1274, 1273), (1252, 1253, 1285, 1284), (1261, 1262, 1294, 1293), (1239, 1240, 1272, 1271), (1250, 1251, 1283, 1282), (1302, 1303, 1304, 1305, 1306, 1307, 1308, 1309, 1310, 1311, 1312, 1313, 1314, 1315, 1316, 1317, 1318, 1319, 1320, 1321, 1322, 1323, 1324, 1325, 1326, 1327, 1328, 1329, 1330, 1331, 1332, 1301), (1271, 1272, 1304, 1303), (1282, 1283, 1315, 1314), (1291, 1292, 1324, 1323), (1269, 1270, 1302, 1301), (1280, 1281, 1313, 1312), (1300, 1269, 1301, 1332), (1289, 1290, 1322, 1321), (1278, 1279, 1311, 1310), (1298, 1299, 1331, 1330), (1287, 1288, 1320, 1319), (1276, 1277, 1309, 1308), (1296, 1297, 1329, 1328), (1285, 1286, 1318, 1317), (1274, 1275, 1307, 1306), (1294, 1295, 1327, 1326), (1272, 1273, 1305, 1304), (1283, 1284, 1316, 1315), (1292, 1293, 1325, 1324), (1270, 1271, 1303, 1302), (1281, 1282, 1314, 1313), (1290, 1291, 1323, 1322), (1279, 1280, 1312, 1311), (1299, 1300, 1332, 1331), (1288, 1289, 1321, 1320), (1277, 1278, 1310, 1309), (1297, 1298, 1330, 1329), (1286, 1287, 1319, 1318), (1275, 1276, 1308, 1307), (1295, 1296, 1328, 1327), (1273, 1274, 1306, 1305), (1284, 1285, 1317, 1316), (1403, 1340, 1333), (1403, 1333, 1551), (1336, 1337, 1555, 1554), (1333, 1334, 1552, 1551), (1337, 1338, 1556, 1555), (1334, 1335, 1553, 1552), (1338, 1339, 1557, 1556), (1403, 1347, 1340), (1403, 1404, 1396), (1403, 1389, 1382), (1403, 1375, 1368), (1403, 1361, 1354), (1403, 1396, 1389), (1403, 1382, 1375), (1403, 1368, 1361), (1403, 1411, 1404), (1403, 1467, 1460), (1403, 1453, 1446), (1403, 1439, 1432), (1403, 1425, 1418), (1403, 1460, 1453), (1403, 1446, 1439), (1403, 1432, 1425), (1403, 1474, 1467), (1403, 1530, 1523), (1403, 1516, 1509), (1403, 1502, 1495), (1403, 1488, 1481), (1403, 1523, 1516), (1403, 1509, 1502), (1403, 1495, 1488), (1403, 1537, 1530), (1344, 1345, 1338, 1337), (1343, 1344, 1337, 1336), (1340, 1341, 1334, 1333), (1403, 1551, 1544), (1341, 1342, 1335, 1334), (1345, 1346, 1339, 1338), (1342, 1343, 1336, 1335), (1349, 1350, 1343, 1342), (1359, 1360, 1353, 1352), (1356, 1357, 1350, 1349), (1348, 1349, 1342, 1341), (1352, 1353, 1346, 1345), (1354, 1355, 1348, 1347), (1351, 1352, 1345, 1344), (1350, 1351, 1344, 1343), (1357, 1358, 1351, 1350), (1365, 1366, 1359, 1358), (1364, 1365, 1358, 1357), (1361, 1362, 1355, 1354), (1358, 1359, 1352, 1351), (1362, 1363, 1356, 1355), (1366, 1367, 1360, 1359), (1363, 1364, 1357, 1356), (1370, 1371, 1364, 1363), (1380, 1381, 1374, 1373), (1377, 1378, 1371, 1370), (1369, 1370, 1363, 1362), (1373, 1374, 1367, 1366), (1375, 1376, 1369, 1368), (1372, 1373, 1366, 1365), (1371, 1372, 1365, 1364), (1378, 1379, 1372, 1371), (1386, 1387, 1380, 1379), (1385, 1386, 1379, 1378), (1382, 1383, 1376, 1375), (1379, 1380, 1373, 1372), (1383, 1384, 1377, 1376), (1387, 1388, 1381, 1380), (1384, 1385, 1378, 1377), (1391, 1392, 1385, 1384), (1401, 1402, 1395, 1394), (1398, 1399, 1392, 1391), (1390, 1391, 1384, 1383), (1394, 1395, 1388, 1387), (1396, 1397, 1390, 1389), (1393, 1394, 1387, 1386), (1392, 1393, 1386, 1385), (1399, 1400, 1393, 1392), (1408, 1409, 1401, 1400), (1407, 1408, 1400, 1399), (1404, 1405, 1397, 1396), (1400, 1401, 1394, 1393), (1405, 1406, 1398, 1397), (1409, 1410, 1402, 1401), (1406, 1407, 1399, 1398), (1413, 1414, 1407, 1406), (1423, 1424, 1417, 1416), (1420, 1421, 1414, 1413), (1412, 1413, 1406, 1405), (1416, 1417, 1410, 1409), (1418, 1419, 1412, 1411), (1415, 1416, 1409, 1408), (1414, 1415, 1408, 1407), (1429, 1430, 1423, 1422), (1428, 1429, 1422, 1421), (1425, 1426, 1419, 1418), (1422, 1423, 1416, 1415), (1426, 1427, 1420, 1419), (1430, 1431, 1424, 1423), (1427, 1428, 1421, 1420), (1421, 1422, 1415, 1414), (1442, 1443, 1436, 1435), (1439, 1440, 1433, 1432), (1436, 1437, 1430, 1429), (1435, 1436, 1429, 1428), (1444, 1445, 1438, 1437), (1434, 1435, 1428, 1427), (1433, 1434, 1427, 1426), (1432, 1433, 1426, 1425), (1448, 1449, 1442, 1441), (1447, 1448, 1441, 1440), (1451, 1452, 1445, 1444), (1441, 1442, 1435, 1434), (1450, 1451, 1444, 1443), (1449, 1450, 1443, 1442), (1446, 1447, 1440, 1439), (1440, 1441, 1434, 1433), (1463, 1464, 1457, 1456), (1460, 1461, 1454, 1453), (1457, 1458, 1451, 1450), (1456, 1457, 1450, 1449), (1465, 1466, 1459, 1458), (1455, 1456, 1449, 1448), (1454, 1455, 1448, 1447), (1453, 1454, 1447, 1446), (1469, 1470, 1463, 1462), (1468, 1469, 1462, 1461), (1472, 1473, 1466, 1465), (1462, 1463, 1456, 1455), (1471, 1472, 1465, 1464), (1470, 1471, 1464, 1463), (1467, 1468, 1461, 1460), (1461, 1462, 1455, 1454), (1484, 1485, 1478, 1477), (1481, 1482, 1475, 1474), (1478, 1479, 1472, 1471), (1477, 1478, 1471, 1470), (1486, 1487, 1480, 1479), (1476, 1477, 1470, 1469), (1475, 1476, 1469, 1468), (1474, 1475, 1468, 1467), (1490, 1491, 1484, 1483), (1489, 1490, 1483, 1482), (1493, 1494, 1487, 1486), (1483, 1484, 1477, 1476), (1492, 1493, 1486, 1485), (1491, 1492, 1485, 1484), (1488, 1489, 1482, 1481), (1482, 1483, 1476, 1475), (1505, 1506, 1499, 1498), (1502, 1503, 1496, 1495), (1499, 1500, 1493, 1492), (1498, 1499, 1492, 1491), (1507, 1508, 1501, 1500), (1497, 1498, 1491, 1490), (1496, 1497, 1490, 1489), (1495, 1496, 1489, 1488), (1511, 1512, 1505, 1504), (1510, 1511, 1504, 1503), (1514, 1515, 1508, 1507), (1504, 1505, 1498, 1497), (1513, 1514, 1507, 1506), (1512, 1513, 1506, 1505), (1509, 1510, 1503, 1502), (1503, 1504, 1497, 1496), (1526, 1527, 1520, 1519), (1523, 1524, 1517, 1516), (1520, 1521, 1514, 1513), (1519, 1520, 1513, 1512), (1528, 1529, 1522, 1521), (1518, 1519, 1512, 1511), (1517, 1518, 1511, 1510), (1516, 1517, 1510, 1509), (1532, 1533, 1526, 1525), (1531, 1532, 1525, 1524), (1535, 1536, 1529, 1528), (1525, 1526, 1519, 1518), (1534, 1535, 1528, 1527), (1533, 1534, 1527, 1526), (1530, 1531, 1524, 1523), (1524, 1525, 1518, 1517), (1547, 1548, 1541, 1540), (1544, 1545, 1538, 1537), (1541, 1542, 1535, 1534), (1540, 1541, 1534, 1533), (1549, 1550, 1543, 1542), (1539, 1540, 1533, 1532), (1538, 1539, 1532, 1531), (1537, 1538, 1531, 1530), (1552, 1553, 1546, 1545), (1556, 1557, 1550, 1549), (1553, 1554, 1547, 1546), (1546, 1547, 1540, 1539), (1554, 1555, 1548, 1547), (1551, 1552, 1545, 1544), (1555, 1556, 1549, 1548), (1548, 1549, 1542, 1541), (1335, 1336, 1554, 1553), (1403, 1354, 1347), (1403, 1418, 1411), (1403, 1481, 1474), (1403, 1544, 1537), (1347, 1348, 1341, 1340), (1355, 1356, 1349, 1348), (1368, 1369, 1362, 1361), (1376, 1377, 1370, 1369), (1389, 1390, 1383, 1382), (1397, 1398, 1391, 1390), (1411, 1412, 1405, 1404), (1419, 1420, 1413, 1412), (1437, 1438, 1431, 1430), (1443, 1444, 1437, 1436), (1458, 1459, 1452, 1451), (1464, 1465, 1458, 1457), (1479, 1480, 1473, 1472), (1485, 1486, 1479, 1478), (1500, 1501, 1494, 1493), (1506, 1507, 1500, 1499), (1521, 1522, 1515, 1514), (1527, 1528, 1521, 1520), (1542, 1543, 1536, 1535), (1545, 1546, 1539, 1538), (1587, 1586, 1618, 1619), (1614, 1613, 1645, 1646), (1576, 1575, 1607, 1608), (1565, 1564, 1596, 1597), (1558, 1589, 1621, 1590), (1579, 1578, 1610, 1611), (1568, 1567, 1599, 1600), (1582, 1581, 1613, 1614), (1560, 1559, 1591, 1592), (1571, 1570, 1602, 1603), (1585, 1584, 1616, 1617), (1563, 1562, 1594, 1595), (1574, 1573, 1605, 1606), (1588, 1587, 1619, 1620), (1577, 1576, 1608, 1609), (1559, 1558, 1590, 1591), (1566, 1565, 1597, 1598), (1580, 1579, 1611, 1612), (1569, 1568, 1600, 1601), (1583, 1582, 1614, 1615), (1561, 1560, 1592, 1593), (1572, 1571, 1603, 1604), (1586, 1585, 1617, 1618), (1575, 1574, 1606, 1607), (1564, 1563, 1595, 1596), (1589, 1588, 1620, 1621), (1578, 1577, 1609, 1610), (1567, 1566, 1598, 1599), (1581, 1580, 1612, 1613), (1570, 1569, 1601, 1602), (1584, 1583, 1615, 1616), (1562, 1561, 1593, 1594), (1573, 1572, 1604, 1605), (1650, 1649, 1681, 1682), (1592, 1591, 1623, 1624), (1603, 1602, 1634, 1635), (1612, 1611, 1643, 1644), (1601, 1600, 1632, 1633), (1621, 1620, 1652, 1653), (1610, 1609, 1641, 1642), (1599, 1598, 1630, 1631), (1619, 1618, 1650, 1651), (1608, 1607, 1639, 1640), (1597, 1596, 1628, 1629), (1617, 1616, 1648, 1649), (1595, 1594, 1626, 1627), (1606, 1605, 1637, 1638), (1615, 1614, 1646, 1647), (1593, 1592, 1624, 1625), (1604, 1603, 1635, 1636), (1613, 1612, 1644, 1645), (1591, 1590, 1622, 1623), (1602, 1601, 1633, 1634), (1590, 1621, 1653, 1622), (1611, 1610, 1642, 1643), (1600, 1599, 1631, 1632), (1620, 1619, 1651, 1652), (1609, 1608, 1640, 1641), (1598, 1597, 1629, 1630), (1618, 1617, 1649, 1650), (1607, 1606, 1638, 1639), (1596, 1595, 1627, 1628), (1616, 1615, 1647, 1648), (1594, 1593, 1625, 1626), (1605, 1604, 1636, 1637), (1693, 1702, 1686, 1690), (1639, 1638, 1670, 1671), (1628, 1627, 1659, 1660), (1648, 1647, 1679, 1680), (1626, 1625, 1657, 1658), (1637, 1636, 1668, 1669), (1646, 1645, 1677, 1678), (1624, 1623, 1655, 1656), (1635, 1634, 1666, 1667), (1644, 1643, 1675, 1676), (1633, 1632, 1664, 1665), (1653, 1652, 1684, 1685), (1642, 1641, 1673, 1674), (1631, 1630, 1662, 1663), (1651, 1650, 1682, 1683), (1640, 1639, 1671, 1672), (1629, 1628, 1660, 1661), (1649, 1648, 1680, 1681), (1627, 1626, 1658, 1659), (1638, 1637, 1669, 1670), (1647, 1646, 1678, 1679), (1625, 1624, 1656, 1657), (1636, 1635, 1667, 1668), (1645, 1644, 1676, 1677), (1623, 1622, 1654, 1655), (1634, 1633, 1665, 1666), (1622, 1653, 1685, 1654), (1643, 1642, 1674, 1675), (1632, 1631, 1663, 1664), (1652, 1651, 1683, 1684), (1641, 1640, 1672, 1673), (1630, 1629, 1661, 1662), (1692, 1700, 1688, 1691), (1701, 1692, 1691, 1687), (1656, 1655, 1692, 1701, 1702, 1693, 1671, 1670, 1669, 1668, 1667, 1666, 1665, 1664, 1663, 1662, 1661, 1660, 1659, 1658, 1657), (1655, 1654, 1685, 1684, 1683, 1682, 1681, 1680, 1679, 1678, 1677, 1676, 1675, 1674, 1673, 1672, 1671, 1693, 1699, 1700, 1692), (1702, 1701, 1687, 1686), (1688, 1689, 1697, 1696), (1700, 1699, 1689, 1688), (1699, 1693, 1690, 1689), (1696, 1697, 1706, 1705), (1691, 1688, 1696, 1698), (1687, 1691, 1698, 1695), (1686, 1687, 1695, 1694), (1707, 1703, 1704, 1708, 1705, 1706), (1721, 1731, 1711, 1709), (1704, 1695, 1709, 1711), (1694, 1695, 1704, 1703), (1689, 1690, 1686, 1694, 1703, 1707, 1706, 1697), (1696, 1705, 1712, 1710), (1729, 1719, 1718, 1714), (1719, 1728, 1715, 1718), (1720, 1730, 1713, 1717), (1711, 1712, 1705, 1704), (1730, 1729, 1714, 1713), (1715, 1716, 1724, 1723), (1728, 1727, 1716, 1715), (1727, 1720, 1717, 1716), (1723, 1724, 1734, 1733), (1716, 1717, 1725, 1724), (1718, 1715, 1723, 1726), (1714, 1718, 1726, 1722), (1713, 1714, 1722, 1721), (1717, 1713, 1721, 1725), (1722, 1723, 1733, 1732), (1721, 1722, 1732, 1731), (1711, 1732, 1733, 1712), (132, 135, 134, 133, 1735, 1736, 1737, 1738, 1739, 1740, 1741, 1742), (133, 132, 1742, 1743, 1744, 1745, 1746, 1747, 1748, 1735), (1735, 1748, 1762, 1749), (1749, 1762, 1761, 1760, 1759, 1758, 1757, 1756, 1755, 1754, 1753, 1752, 1751, 1750), (1748, 1747, 1761, 1762), (1747, 1746, 1760, 1761), (1746, 1745, 1759, 1760), (1745, 1744, 1758, 1759), (1744, 1743, 1757, 1758), (1743, 1742, 1756, 1757), (1742, 1741, 1755, 1756), (1741, 1740, 1754, 1755), (1740, 1739, 1753, 1754), (1739, 1738, 1752, 1753), (1738, 1737, 1751, 1752), (1737, 1736, 1750, 1751), (1736, 1735, 1749, 1750), (1767, 1768, 1764, 1763), (1768, 1769, 1765, 1764), (1769, 1770, 1766, 1765), (1770, 1767, 1763, 1766), (1763, 1764, 1765, 1766), (1770, 1769, 1768, 1767), (1775, 1776, 1772, 1771), (1776, 1777, 1773, 1772), (1777, 1778, 1774, 1773), (1778, 1775, 1771, 1774), (1771, 1772, 1773, 1774), (1778, 1777, 1776, 1775), (1808, 1807, 1806, 1805), (1793, 1794, 1803, 1804), (1785, 1786, 1823, 1822), (1802, 1801, 1799, 1800), (1800, 1799, 1797, 1798), (1791, 1792, 1783, 1784), (1805, 1806, 1782, 1781), (1798, 1797, 1813, 1795, 1796), (1784, 1783, 1790, 1789), (1804, 1803, 1801, 1802), (1779, 1780, 1792, 1791), (1796, 1795, 1780, 1779), (1810, 1809, 1807, 1808), (1812, 1811, 1809, 1810), (1815, 1814, 1811, 1812), (1816, 1817, 1814, 1815), (1818, 1819, 1817, 1816), (1820, 1821, 1819, 1818), (1822, 1823, 1821, 1820), (1828, 1829, 1825, 1824), (1829, 1830, 1826, 1825), (1830, 1831, 1827, 1826), (1831, 1828, 1824, 1827), (1824, 1825, 1826, 1827), (1831, 1830, 1829, 1828), (1836, 1837, 1833, 1832), (1837, 1838, 1834, 1833), (1838, 1839, 1835, 1834), (1839, 1836, 1832, 1835), (1832, 1833, 1834, 1835), (1839, 1838, 1837, 1836), (1867, 1866, 1865, 1864), (1852, 1853, 1862, 1863), (1846, 1847, 1882, 1881), (1861, 1860, 1858, 1859), (1859, 1858, 1856, 1857), (1850, 1851, 1844, 1845), (1864, 1865, 1843, 1842), (1857, 1856, 1872, 1854, 1855), (1845, 1844, 1849, 1848), (1863, 1862, 1860, 1861), (1840, 1841, 1851, 1850), (1855, 1854, 1841, 1840), (1869, 1868, 1866, 1867), (1871, 1870, 1868, 1869), (1874, 1873, 1870, 1871), (1875, 1876, 1873, 1874), (1877, 1878, 1876, 1875), (1879, 1880, 1878, 1877), (1881, 1882, 1880, 1879), (1908, 1907, 1906, 1905), (1893, 1894, 1903, 1904), (1902, 1901, 1899, 1900), (1900, 1899, 1897, 1898), (1891, 1892, 1887, 1888), (1905, 1906, 1886, 1885), (1898, 1897, 1913, 1895, 1896), (1888, 1887, 1890, 1889), (1904, 1903, 1901, 1902), (1883, 1884, 1892, 1891), (1896, 1895, 1884, 1883), (1910, 1909, 1907, 1908), (1912, 1911, 1909, 1910), (1915, 1914, 1911, 1912), (1916, 1917, 1914, 1915), (1918, 1919, 1917, 1916), (1920, 1921, 1919, 1918), (1922, 1923, 1921, 1920)])
me_cube.polygons.foreach_set('material_index', [1, 1, 1, 1, 1, 1, 1, 1, 1, 1, 1, 1, 1, 1, 1, 1, 1, 1, 1, 1, 1, 1, 1, 1, 1, 1, 1, 1, 1, 1, 1, 1, 1, 1, 1, 1, 1, 1, 1, 1, 1, 1, 1, 1, 1, 1, 1, 1, 1, 1, 1, 1, 1, 1, 1, 1, 1, 1, 1, 1, 1, 1, 1, 1, 1, 1, 0, 1, 1, 1, 1, 1, 1, 1, 1, 1, 1, 1, 1, 1, 1, 1, 1, 1, 1, 1, 1, 1, 1, 1, 1, 1, 1, 1, 1, 1, 1, 1, 0, 0, 0, 1, 1, 1, 1, 1, 1, 1, 1, 1, 1, 1, 1, 1, 1, 1, 1, 1, 1, 1, 1, 1, 1, 1, 1, 1, 1, 1, 1, 1, 1, 1, 1, 1, 1, 1, 1, 1, 1, 1, 1, 1, 1, 1, 1, 1, 1, 1, 1, 1, 1, 1, 1, 1, 1, 1, 1, 1, 1, 1, 1, 1, 1, 1, 1, 1, 1, 1, 1, 1, 1, 1, 1, 1, 1, 1, 1, 1, 1, 1, 1, 1, 1, 1, 1, 1, 1, 1, 0, 1, 1, 1, 1, 1, 1, 1, 1, 1, 1, 1, 1, 1, 0, 1, 1, 1, 1, 1, 1, 1, 1, 1, 1, 1, 1, 1, 1, 1, 1, 1, 1, 1, 1, 1, 1, 1, 1, 1, 1, 1, 1, 1, 1, 1, 1, 1, 1, 1, 1, 1, 1, 1, 1, 1, 1, 1, 1, 1, 1, 1, 1, 1, 1, 1, 1, 1, 1, 1, 1, 1, 1, 1, 1, 1, 1, 1, 1, 1, 1, 1, 1, 1, 1, 1, 1, 1, 1, 1, 1, 1, 1, 1, 1, 1, 1, 1, 1, 1, 1, 1, 1, 1, 1, 1, 1, 1, 1, 1, 1, 1, 1, 1, 1, 1, 1, 1, 1, 1, 1, 1, 1, 1, 1, 1, 1, 1, 1, 1, 1, 1, 1, 1, 1, 1, 1, 1, 1, 1, 1, 1, 1, 1, 1, 1, 1, 1, 1, 1, 1, 1, 1, 1, 1, 1, 1, 1, 1, 1, 1, 1, 1, 1, 1, 1, 1, 1, 1, 1, 1, 1, 1, 1, 1, 1, 1, 1, 1, 1, 1, 1, 1, 1, 1, 1, 1, 1, 1, 1, 1, 1, 1, 1, 1, 1, 1, 1, 1, 1, 1, 1, 1, 1, 1, 1, 1, 1, 1, 1, 1, 1, 1, 1, 1, 1, 1, 1, 1, 1, 1, 1, 1, 1, 1, 1, 1, 1, 1, 1, 1, 1, 1, 1, 1, 1, 1, 1, 1, 1, 1, 1, 1, 1, 1, 1, 1, 1, 1, 1, 1, 1, 1, 1, 1, 1, 1, 1, 1, 1, 1, 1, 1, 1, 1, 1, 1, 1, 1, 1, 1, 1, 1, 1, 1, 1, 1, 1, 1, 1, 1, 1, 1, 1, 1, 1, 1, 1, 1, 1, 1, 1, 1, 1, 1, 1, 1, 1, 1, 1, 1, 1, 1, 1, 1, 1, 1, 1, 1, 1, 1, 1, 1, 1, 1, 1, 1, 1, 1, 1, 1, 1, 1, 1, 1, 1, 1, 1, 1, 1, 1, 1, 1, 1, 1, 1, 1, 1, 1, 4, 4, 4, 4, 4, 4, 1, 4, 4, 4, 4, 4, 4, 4, 4, 4, 4, 4, 4, 4, 4, 4, 4, 4, 4, 4, 4, 4, 4, 4, 4, 4, 4, 4, 4, 4, 4, 1, 4, 4, 1, 4, 4, 1, 4, 4, 4, 4, 4, 4, 4, 4, 4, 1, 4, 4, 1, 4, 4, 1, 4, 4, 4, 4, 4, 4, 4, 4, 4, 1, 4, 4, 1, 4, 4, 1, 4, 4, 4, 4, 4, 4, 4, 4, 4, 1, 4, 4, 4, 4, 4, 4, 4, 4, 4, 4, 4, 4, 4, 4, 4, 4, 4, 4, 4, 4, 4, 4, 4, 4, 4, 4, 4, 4, 4, 4, 4, 4, 4, 4, 4, 4, 4, 4, 4, 4, 4, 4, 4, 4, 4, 4, 4, 4, 4, 4, 4, 4, 4, 4, 4, 4, 4, 4, 4, 4, 4, 4, 4, 4, 4, 4, 4, 4, 4, 1, 4, 4, 4, 4, 4, 1, 4, 4, 4, 4, 4, 4, 4, 4, 4, 1, 4, 4, 4, 4, 4, 1, 4, 4, 4, 4, 4, 4, 4, 4, 4, 1, 4, 4, 4, 4, 1, 4, 4, 4, 4, 4, 4, 4, 4, 4, 4, 4, 4, 4, 4, 4, 4, 4, 4, 4, 4, 4, 4, 4, 4, 4, 1, 4, 1, 4, 1, 4, 1, 1, 1, 1, 1, 1, 1, 1, 1, 1, 1, 1, 1, 1, 1, 1, 1, 1, 1, 1, 1, 1, 1, 1, 1, 1, 1, 1, 1, 1, 1, 1, 1, 1, 1, 1, 1, 1, 1, 1, 1, 1, 1, 1, 1, 1, 1, 1, 1, 1, 1, 1, 1, 1, 1, 1, 1, 1, 1, 1, 1, 1, 1, 1, 1, 1, 1, 1, 1, 1, 1, 1, 1, 1, 1, 1, 1, 1, 1, 1, 1, 1, 1, 1, 1, 1, 1, 1, 1, 1, 1, 1, 1, 1, 1, 1, 1, 1, 1, 1, 1, 1, 1, 1, 1, 1, 1, 1, 1, 1, 1, 1, 1, 1, 1, 1, 1, 1, 1, 1, 1, 1, 1, 1, 1, 1, 1, 1, 1, 1, 1, 1, 1, 1, 1, 1, 1, 1, 1, 1, 1, 1, 1, 1, 1, 1, 1, 1, 1, 1, 1, 1, 1, 1, 1, 1, 1, 1, 1, 1, 1, 1, 1, 1, 1, 1, 1, 1, 1, 1, 1, 1, 1, 1, 1, 1, 1, 1, 1, 1, 1, 1, 1, 1, 1, 1, 1, 1, 1, 1, 1, 1, 1, 1, 1, 1, 1, 1, 1, 1, 1, 1, 1, 1, 1, 1, 1, 1, 1, 1, 1, 1, 1, 1, 1, 1, 1, 1, 1, 1, 1, 1, 1, 1, 1, 1, 1, 1, 1, 1, 1, 1, 1, 1, 1, 1, 1, 1, 1, 1, 1, 1, 1, 1, 1, 1, 1, 1, 1, 1, 1, 1, 1, 1, 1, 1, 1, 1, 1, 1, 1, 1, 1, 1, 1, 1, 1, 1, 1, 1, 1, 1, 1, 1, 1, 1, 1, 1, 1, 1, 1, 1, 1, 1, 1, 1, 1, 1, 1, 1, 1, 1, 1, 1, 1, 1, 1, 1, 1, 1, 1, 1, 1, 1, 1, 1, 1, 1, 1, 1, 1, 1, 1, 1, 1, 1, 1, 1, 1, 1, 1, 1, 1, 1, 1, 1, 1, 1, 1, 1, 1, 1, 1, 1, 1, 1, 1, 1, 1, 1, 1, 1, 1, 1, 1, 1, 1, 1, 1, 1, 1, 1, 1, 1, 1, 1, 1, 1, 1, 1, 1, 1, 1, 1, 1, 1, 1, 1, 1, 1, 1, 1, 1, 1, 1, 1, 1, 1, 1, 1, 1, 1, 1, 1, 1, 1, 1, 1, 1, 1, 1, 1, 1, 1, 1, 1, 1, 1, 1, 1, 1, 1, 1, 1, 1, 1, 1, 1, 1, 1, 1, 1, 1, 1, 1, 1, 1, 1, 4, 4, 4, 4, 4, 4, 4, 4, 4, 4, 4, 4, 4, 4, 4, 4, 4, 4, 4, 4, 4, 4, 4, 4, 4, 4, 4, 4, 4, 4, 4, 4, 4, 4, 4, 4, 4, 4, 4, 4, 4, 4, 4, 4, 4, 4, 4, 4, 4, 4, 4, 4, 4, 1, 4, 4, 1, 4, 4, 1, 4, 4, 4, 4, 4, 4, 4, 4, 4, 1, 4, 4, 1, 4, 4, 1, 4, 4, 4, 4, 4, 4, 4, 4, 4, 1, 4, 4, 4, 4, 4, 1, 4, 4, 4, 4, 4, 4, 4, 4, 4, 4, 4, 4, 4, 4, 4, 4, 4, 4, 4, 4, 4, 4, 4, 4, 4, 4, 4, 4, 4, 4, 4, 4, 4, 4, 4, 4, 4, 4, 4, 4, 4, 4, 4, 4, 4, 4, 4, 4, 4, 4, 4, 4, 4, 4, 4, 4, 4, 4, 4, 4, 4, 4, 4, 1, 4, 4, 4, 4, 4, 4, 4, 4, 4, 4, 4, 4, 4, 4, 4, 4, 4, 4, 4, 4, 4, 4, 4, 4, 4, 4, 4, 4, 4, 4, 4, 4, 4, 4, 4, 4, 4, 4, 4, 4, 4, 4, 4, 4, 4, 4, 4, 4, 4, 4, 4, 4, 4, 4, 4, 4, 4, 4, 4, 4, 4, 4, 1, 4, 4, 4, 4, 4, 1, 1, 1, 1, 1, 1, 1, 1, 1, 1, 1, 1, 1, 1, 1, 1, 1, 1, 1, 1, 1, 1, 1, 1, 1, 1, 1, 1, 1, 1, 1, 1, 1, 1, 1, 1, 1, 1, 1, 1, 1, 1, 1, 1, 1, 1, 1, 1, 1, 1, 1, 1, 1, 1, 1, 1, 1, 1, 1, 1, 1, 1, 1, 1, 1, 0, 1, 1, 1, 1, 1, 1, 1, 1, 1, 1, 1, 1, 1, 1, 1, 1, 1, 1, 1, 1, 1, 1, 1, 1, 1, 1, 1, 1, 1, 1, 1, 0, 0, 1, 1, 0, 1, 0, 0, 1, 1, 1, 1, 1, 1, 1, 1, 0, 1, 0, 0, 0, 1, 0, 1, 0, 0, 1, 1, 1, 1, 1, 1, 1, 1, 1, 0, 0, 0, 5, 0, 0, 0, 0, 0, 0, 0, 0, 0, 0, 0, 0, 0, 6, 6, 6, 6, 6, 6, 6, 6, 6, 6, 6, 6, 5, 7, 5, 7, 5, 5, 7, 7, 7, 5, 7, 5, 7, 5, 7, 5, 7, 5, 7, 6, 6, 6, 6, 6, 6, 6, 6, 6, 6, 6, 6, 5, 7, 5, 7, 5, 5, 7, 7, 7, 5, 7, 5, 7, 5, 7, 5, 7, 5, 7, 5, 7, 7, 5, 5, 7, 7, 7, 5, 7, 5, 7, 5, 7, 5, 7, 5, 7])
me_cube.materials.append(mat_darkgray)
me_cube.materials.append(mat_lightgray)
me_cube.materials.append(mat_red)
me_cube.materials.append(mat_water)
me_cube.materials.append(mat_lightyellow)
me_cube.materials.append(mat_blackter)
me_cube.materials.append(mat_brownwood)
me_cube.materials.append(mat_yellowdanger)
me_cube.use_remesh_preserve_volume = False
me_cube.use_remesh_preserve_attributes = False
me_cube.use_mirror_vertex_groups = False
me_cube.update()

# ---- objects
ob_cube = bpy.data.objects.new('Cube', me_cube)

# ---- transforms, parenting, visibility, modifiers, constraints
ob_cube.location = (0.0, 0.0, 0.0)
ob_cube.scale = (50.0, 6.0, 0.5)
ob_cube.lock_rotations_4d = False
ob_cube.empty_display_type = 'ARROWS'
ob_cube.lineart.crease_threshold = 0.0
_vg = ob_cube.vertex_groups.new(name='Water1')
for _i, _w in zip([133, 140, 142, 276, 292, 293, 294, 295, 296, 297, 298, 299, 300, 301, 302, 303, 304, 305, 306, 307], [0.0, 0.0, 0.0, 0.0, 0.0, 0.0, 0.0, 0.0, 0.0, 0.0, 0.0, 0.0, 0.0, 0.0, 0.0, 0.0, 0.0, 0.0, 0.0, 0.0]): _vg.add([_i], _w, 'REPLACE')
_vg = ob_cube.vertex_groups.new(name='Water2')
_vg = ob_cube.vertex_groups.new(name='Water3')
_vg = ob_cube.vertex_groups.new(name='Water4')
_vg = ob_cube.vertex_groups.new(name='pool1')
_vg = ob_cube.vertex_groups.new(name='pool2')
_vg = ob_cube.vertex_groups.new(name='pool3')
_vg = ob_cube.vertex_groups.new(name='pool4')
_m = ob_cube.modifiers.new('Armature', 'ARMATURE')

# ---- collection membership
col_collection_1.objects.link(ob_cube)

# ---- scene / render settings (as saved in the file)
scene.frame_start = 1; scene.frame_end = 250; scene.frame_set(0)
scene.render.engine = 'BLENDER_EEVEE_NEXT'
scene.render.resolution_percentage = 50
scene.render.dither_intensity = 0.0
scene.cycles.use_denoising = False
scene.cycles.samples = 10
scene.cycles.sampling_pattern = 'TABULATED_SOBOL'
scene.cycles.light_sampling_threshold = 0.0
scene.cycles.use_adaptive_sampling = False
scene.cycles.use_light_tree = False
scene.cycles.blur_glossy = 0.0
scene.cycles.volume_bounces = 1
scene.cycles.pixel_filter_type = 'GAUSSIAN'
scene.cycles.sample_clamp_indirect = 0.0
scene.view_settings.view_transform = 'Standard'
bpy.context.view_layer.update()

# ---- added for rendering (the .blend has no active camera and no usable light): camera, sun
cam_auto = bpy.data.cameras.new('AutoCamera')
cam_auto.lens = 50.0
cam_auto.sensor_width = 36.0
cam_auto.clip_end = 1677.02
ob_auto_camera = bpy.data.objects.new('AutoCamera', cam_auto)
scene.collection.objects.link(ob_auto_camera)
ob_auto_camera.location = (95.537, -114.668, 83.9642)
ob_auto_camera.rotation_euler = (1.09748, -7.21219e-08, 0.694738)
scene.camera = ob_auto_camera
light_auto_sun = bpy.data.lights.new('AutoSun', 'SUN')
light_auto_sun.energy = 3.0
light_auto_sun.angle = 0.0523599
ob_auto_sun = bpy.data.objects.new('AutoSun', light_auto_sun)
scene.collection.objects.link(ob_auto_sun)
ob_auto_sun.rotation_euler = (0.872665, 0.174533, 0.523599)
bpy.context.view_layer.update()
